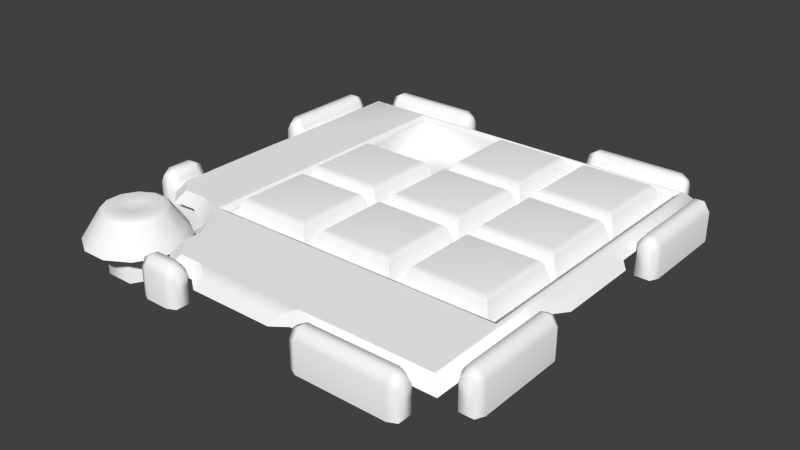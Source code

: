 # Source: Component_MysticSquare.blend  (saved by Blender 2.76.0; exported with 4.5.12 LTS)
import bpy
from mathutils import Matrix  # noqa: F401  (used for matrix-valued properties, if any)

bpy.ops.wm.read_factory_settings(use_empty=True)
scene = bpy.context.scene
scene.name = 'Scene'

# ---- collections
col_collection_1 = bpy.data.collections.new('Collection 1'); scene.collection.children.link(col_collection_1)

# ---- materials (node trees are filled in below, after node groups)
mat_component_keypad_mat = bpy.data.materials.new('Component_Keypad_mat')
mat_component_keypad_mat.alpha_threshold = 0.0
mat_component_keypad_mat.use_transparent_shadow = False
mat_component_keypad_mat.diffuse_color = (1.0, 1.0, 1.0, 1.0)
mat_component_keypad_mat.roughness = 0.5
mat_component_keypad_background_mat1 = bpy.data.materials.new('Component_Keypad_Background_mat1')
mat_component_keypad_background_mat1.alpha_threshold = 0.0
mat_component_keypad_background_mat1.use_transparent_shadow = False
mat_component_keypad_background_mat1.diffuse_color = (1.0, 1.0, 1.0, 1.0)
mat_component_keypad_background_mat1.specular_color = (0.5, 0.5, 0.5)
mat_component_keypad_background_mat1.roughness = 0.5
mat_component_puzzlebackground_mat = bpy.data.materials.new('Component_PuzzleBackground_mat')
mat_component_puzzlebackground_mat.alpha_threshold = 0.0
mat_component_puzzlebackground_mat.use_transparent_shadow = False
mat_component_puzzlebackground_mat.diffuse_color = (1.0, 1.0, 1.0, 1.0)
mat_component_puzzlebackground_mat.specular_color = (0.5, 0.5, 0.5)
mat_component_puzzlebackground_mat.roughness = 0.5

# ---- material node trees

# ---- world
world_world = bpy.data.worlds.new('World'); scene.world = world_world
world_world.color = (0.05088, 0.05088, 0.05088)
world_world.use_sun_shadow = False
world_world.sun_shadow_jitter_overblur = 0.0
world_world.cycles.sampling_method = 'MANUAL'
world_world.cycles.sample_map_resolution = 256

# ---- meshes
me_untitled_018 = bpy.data.meshes.new('Untitled.018')
me_untitled_018.from_pydata([(-82.89, 4.256, -3.915), (-38.9, 4.256, -3.915), (-82.89, 4.256, -46.42), (-38.9, 4.256, -46.42), (-76.49, 18.33, -8.991), (-78.61, 16.69, -6.868), (-45.3, 18.33, -8.991), (-43.18, 16.69, -6.868), (-45.3, 18.33, -40.18), (-43.18, 16.69, -42.3), (-76.49, 18.33, -40.18), (-78.61, 16.69, -42.3)], [], [(0, 1, 7, 5), (1, 3, 9, 7), (3, 2, 11, 9), (2, 0, 5, 11), (6, 8, 10, 4), (5, 4, 10, 11), (4, 5, 7, 6), (6, 7, 9, 8), (8, 9, 11, 10)])
me_untitled_018.polygons.foreach_set('use_smooth', [True] * 9)
_k = set([(0, 5), (1, 7), (2, 11), (3, 9), (4, 5), (5, 7), (5, 11), (6, 7), (7, 9), (8, 9), (9, 11), (10, 11)])
me_untitled_018.attributes.new('sharp_edge', 'BOOLEAN', 'EDGE').data.foreach_set('value', [ (min(e.vertices), max(e.vertices)) in _k for e in me_untitled_018.edges])
_uv = me_untitled_018.uv_layers.new(name='map1')
_uv.uv.foreach_set('vector', [0.0, 0.0, 1.0, 0.0, 0.8327, 0.1571, 0.1581, 0.1571, 1.0, 0.0, 1.0, 1.0, 0.8327, 0.8375, 0.8327, 0.1571, 1.0, 1.0, 0.0, 1.0, 0.1581, 0.8375, 0.8327, 0.8375, 0.0, 1.0, 0.0, 0.0, 0.1581, 0.1571, 0.1581, 0.8375, 0.7865, 0.2051, 0.7865, 0.7891, 0.2059, 0.7891, 0.2059, 0.2051, 0.1581, 0.1571, 0.2059, 0.2051, 0.2059, 0.7891, 0.1581, 0.8375, 0.2059, 0.2051, 0.1581, 0.1571, 0.8327, 0.1571, 0.7865, 0.2051, 0.7865, 0.2051, 0.8327, 0.1571, 0.8327, 0.8375, 0.7865, 0.7891, 0.7865, 0.7891, 0.8327, 0.8375, 0.1581, 0.8375, 0.2059, 0.7891])
me_untitled_018.materials.append(mat_component_keypad_mat)
me_untitled_018.use_remesh_preserve_volume = False
me_untitled_018.use_remesh_preserve_attributes = False
me_untitled_018.use_mirror_vertex_groups = False
me_untitled_018.update()
me_untitled_018.normals_split_custom_set([tuple(v) for v in zip(*[iter([0.0, 0.231, 0.9729, 0.0, 0.231, 0.9729, 0.0, 0.231, 0.9729, 0.0, 0.231, 0.9729, 0.9456, 0.3254, 1.116e-05, 0.9456, 0.3254, 1.116e-05, 0.9456, 0.3254, 1.116e-05, 0.9456, 0.3254, 1.116e-05, 1.173e-07, 0.3149, -0.9491, 1.173e-07, 0.3149, -0.9491, 1.173e-07, 0.3149, -0.9491, 1.173e-07, 0.3149, -0.9491, -0.9456, 0.3255, 1.12e-05, -0.9456, 0.3255, 1.12e-05, -0.9456, 0.3255, 1.12e-05, -0.9456, 0.3255, 1.12e-05, 0.06586, 0.9956, 0.06603, 0.06593, 0.9956, -0.06596, -0.06595, 0.9956, -0.06597, -0.06599, 0.9956, 0.06592, -0.611, 0.7916, 0.0, -0.06599, 0.9956, 0.06592, -0.06595, 0.9956, -0.06597, -0.611, 0.7916, 0.0, -0.06599, 0.9956, 0.06592, 0.0, 0.7918, 0.6108, 0.0, 0.7918, 0.6108, 0.06586, 0.9956, 0.06603, 0.06586, 0.9956, 0.06603, 0.6106, 0.7919, 0.0, 0.6106, 0.7919, 0.0, 0.06593, 0.9956, -0.06596, 0.06593, 0.9956, -0.06596, 0.0, 0.7918, -0.6108, 0.0, 0.7918, -0.6108, -0.06595, 0.9956, -0.06597])] * 3)])
me_untitled_017 = bpy.data.meshes.new('Untitled.017')
me_untitled_017.from_pydata([(-82.89, 4.256, -3.915), (-38.9, 4.256, -3.915), (-82.89, 4.256, -46.42), (-38.9, 4.256, -46.42), (-76.49, 18.33, -8.991), (-78.61, 16.69, -6.868), (-45.3, 18.33, -8.991), (-43.18, 16.69, -6.868), (-45.3, 18.33, -40.18), (-43.18, 16.69, -42.3), (-76.49, 18.33, -40.18), (-78.61, 16.69, -42.3)], [], [(0, 1, 7, 5), (1, 3, 9, 7), (3, 2, 11, 9), (2, 0, 5, 11), (6, 8, 10, 4), (5, 4, 10, 11), (4, 5, 7, 6), (6, 7, 9, 8), (8, 9, 11, 10)])
me_untitled_017.polygons.foreach_set('use_smooth', [True] * 9)
_k = set([(0, 5), (1, 7), (2, 11), (3, 9), (4, 5), (5, 7), (5, 11), (6, 7), (7, 9), (8, 9), (9, 11), (10, 11)])
me_untitled_017.attributes.new('sharp_edge', 'BOOLEAN', 'EDGE').data.foreach_set('value', [ (min(e.vertices), max(e.vertices)) in _k for e in me_untitled_017.edges])
_uv = me_untitled_017.uv_layers.new(name='map1')
_uv.uv.foreach_set('vector', [0.0, 0.0, 1.0, 0.0, 0.8327, 0.1571, 0.1581, 0.1571, 1.0, 0.0, 1.0, 1.0, 0.8327, 0.8375, 0.8327, 0.1571, 1.0, 1.0, 0.0, 1.0, 0.1581, 0.8375, 0.8327, 0.8375, 0.0, 1.0, 0.0, 0.0, 0.1581, 0.1571, 0.1581, 0.8375, 0.7865, 0.2051, 0.7865, 0.7891, 0.2059, 0.7891, 0.2059, 0.2051, 0.1581, 0.1571, 0.2059, 0.2051, 0.2059, 0.7891, 0.1581, 0.8375, 0.2059, 0.2051, 0.1581, 0.1571, 0.8327, 0.1571, 0.7865, 0.2051, 0.7865, 0.2051, 0.8327, 0.1571, 0.8327, 0.8375, 0.7865, 0.7891, 0.7865, 0.7891, 0.8327, 0.8375, 0.1581, 0.8375, 0.2059, 0.7891])
me_untitled_017.materials.append(mat_component_keypad_mat)
me_untitled_017.use_remesh_preserve_volume = False
me_untitled_017.use_remesh_preserve_attributes = False
me_untitled_017.use_mirror_vertex_groups = False
me_untitled_017.update()
me_untitled_017.normals_split_custom_set([tuple(v) for v in zip(*[iter([0.0, 0.231, 0.9729, 0.0, 0.231, 0.9729, 0.0, 0.231, 0.9729, 0.0, 0.231, 0.9729, 0.9456, 0.3254, 1.116e-05, 0.9456, 0.3254, 1.116e-05, 0.9456, 0.3254, 1.116e-05, 0.9456, 0.3254, 1.116e-05, 1.173e-07, 0.3149, -0.9491, 1.173e-07, 0.3149, -0.9491, 1.173e-07, 0.3149, -0.9491, 1.173e-07, 0.3149, -0.9491, -0.9456, 0.3255, 1.12e-05, -0.9456, 0.3255, 1.12e-05, -0.9456, 0.3255, 1.12e-05, -0.9456, 0.3255, 1.12e-05, 0.06586, 0.9956, 0.06603, 0.06593, 0.9956, -0.06596, -0.06595, 0.9956, -0.06597, -0.06599, 0.9956, 0.06592, -0.611, 0.7916, 0.0, -0.06599, 0.9956, 0.06592, -0.06595, 0.9956, -0.06597, -0.611, 0.7916, 0.0, -0.06599, 0.9956, 0.06592, 0.0, 0.7918, 0.6108, 0.0, 0.7918, 0.6108, 0.06586, 0.9956, 0.06603, 0.06586, 0.9956, 0.06603, 0.6106, 0.7919, 0.0, 0.6106, 0.7919, 0.0, 0.06593, 0.9956, -0.06596, 0.06593, 0.9956, -0.06596, 0.0, 0.7918, -0.6108, 0.0, 0.7918, -0.6108, -0.06595, 0.9956, -0.06597])] * 3)])
me_untitled_016 = bpy.data.meshes.new('Untitled.016')
me_untitled_016.from_pydata([(-82.89, 4.256, -3.915), (-38.9, 4.256, -3.915), (-82.89, 4.256, -46.42), (-38.9, 4.256, -46.42), (-76.49, 18.33, -8.991), (-78.61, 16.69, -6.868), (-45.3, 18.33, -8.991), (-43.18, 16.69, -6.868), (-45.3, 18.33, -40.18), (-43.18, 16.69, -42.3), (-76.49, 18.33, -40.18), (-78.61, 16.69, -42.3)], [], [(0, 1, 7, 5), (1, 3, 9, 7), (3, 2, 11, 9), (2, 0, 5, 11), (6, 8, 10, 4), (5, 4, 10, 11), (4, 5, 7, 6), (6, 7, 9, 8), (8, 9, 11, 10)])
me_untitled_016.polygons.foreach_set('use_smooth', [True] * 9)
_k = set([(0, 5), (1, 7), (2, 11), (3, 9), (4, 5), (5, 7), (5, 11), (6, 7), (7, 9), (8, 9), (9, 11), (10, 11)])
me_untitled_016.attributes.new('sharp_edge', 'BOOLEAN', 'EDGE').data.foreach_set('value', [ (min(e.vertices), max(e.vertices)) in _k for e in me_untitled_016.edges])
_uv = me_untitled_016.uv_layers.new(name='map1')
_uv.uv.foreach_set('vector', [0.0, 0.0, 1.0, 0.0, 0.8327, 0.1571, 0.1581, 0.1571, 1.0, 0.0, 1.0, 1.0, 0.8327, 0.8375, 0.8327, 0.1571, 1.0, 1.0, 0.0, 1.0, 0.1581, 0.8375, 0.8327, 0.8375, 0.0, 1.0, 0.0, 0.0, 0.1581, 0.1571, 0.1581, 0.8375, 0.7865, 0.2051, 0.7865, 0.7891, 0.2059, 0.7891, 0.2059, 0.2051, 0.1581, 0.1571, 0.2059, 0.2051, 0.2059, 0.7891, 0.1581, 0.8375, 0.2059, 0.2051, 0.1581, 0.1571, 0.8327, 0.1571, 0.7865, 0.2051, 0.7865, 0.2051, 0.8327, 0.1571, 0.8327, 0.8375, 0.7865, 0.7891, 0.7865, 0.7891, 0.8327, 0.8375, 0.1581, 0.8375, 0.2059, 0.7891])
me_untitled_016.materials.append(mat_component_keypad_mat)
me_untitled_016.use_remesh_preserve_volume = False
me_untitled_016.use_remesh_preserve_attributes = False
me_untitled_016.use_mirror_vertex_groups = False
me_untitled_016.update()
me_untitled_016.normals_split_custom_set([tuple(v) for v in zip(*[iter([0.0, 0.231, 0.9729, 0.0, 0.231, 0.9729, 0.0, 0.231, 0.9729, 0.0, 0.231, 0.9729, 0.9456, 0.3254, 1.116e-05, 0.9456, 0.3254, 1.116e-05, 0.9456, 0.3254, 1.116e-05, 0.9456, 0.3254, 1.116e-05, 1.173e-07, 0.3149, -0.9491, 1.173e-07, 0.3149, -0.9491, 1.173e-07, 0.3149, -0.9491, 1.173e-07, 0.3149, -0.9491, -0.9456, 0.3255, 1.12e-05, -0.9456, 0.3255, 1.12e-05, -0.9456, 0.3255, 1.12e-05, -0.9456, 0.3255, 1.12e-05, 0.06586, 0.9956, 0.06603, 0.06593, 0.9956, -0.06596, -0.06595, 0.9956, -0.06597, -0.06599, 0.9956, 0.06592, -0.611, 0.7916, 0.0, -0.06599, 0.9956, 0.06592, -0.06595, 0.9956, -0.06597, -0.611, 0.7916, 0.0, -0.06599, 0.9956, 0.06592, 0.0, 0.7918, 0.6108, 0.0, 0.7918, 0.6108, 0.06586, 0.9956, 0.06603, 0.06586, 0.9956, 0.06603, 0.6106, 0.7919, 0.0, 0.6106, 0.7919, 0.0, 0.06593, 0.9956, -0.06596, 0.06593, 0.9956, -0.06596, 0.0, 0.7918, -0.6108, 0.0, 0.7918, -0.6108, -0.06595, 0.9956, -0.06597])] * 3)])
me_untitled_015 = bpy.data.meshes.new('Untitled.015')
me_untitled_015.from_pydata([(-82.89, 4.256, -3.915), (-38.9, 4.256, -3.915), (-82.89, 4.256, -46.42), (-38.9, 4.256, -46.42), (-76.49, 18.33, -8.991), (-78.61, 16.69, -6.868), (-45.3, 18.33, -8.991), (-43.18, 16.69, -6.868), (-45.3, 18.33, -40.18), (-43.18, 16.69, -42.3), (-76.49, 18.33, -40.18), (-78.61, 16.69, -42.3)], [], [(0, 1, 7, 5), (1, 3, 9, 7), (3, 2, 11, 9), (2, 0, 5, 11), (6, 8, 10, 4), (5, 4, 10, 11), (4, 5, 7, 6), (6, 7, 9, 8), (8, 9, 11, 10)])
me_untitled_015.polygons.foreach_set('use_smooth', [True] * 9)
_k = set([(0, 5), (1, 7), (2, 11), (3, 9), (4, 5), (5, 7), (5, 11), (6, 7), (7, 9), (8, 9), (9, 11), (10, 11)])
me_untitled_015.attributes.new('sharp_edge', 'BOOLEAN', 'EDGE').data.foreach_set('value', [ (min(e.vertices), max(e.vertices)) in _k for e in me_untitled_015.edges])
_uv = me_untitled_015.uv_layers.new(name='map1')
_uv.uv.foreach_set('vector', [0.0, 0.0, 1.0, 0.0, 0.8327, 0.1571, 0.1581, 0.1571, 1.0, 0.0, 1.0, 1.0, 0.8327, 0.8375, 0.8327, 0.1571, 1.0, 1.0, 0.0, 1.0, 0.1581, 0.8375, 0.8327, 0.8375, 0.0, 1.0, 0.0, 0.0, 0.1581, 0.1571, 0.1581, 0.8375, 0.7865, 0.2051, 0.7865, 0.7891, 0.2059, 0.7891, 0.2059, 0.2051, 0.1581, 0.1571, 0.2059, 0.2051, 0.2059, 0.7891, 0.1581, 0.8375, 0.2059, 0.2051, 0.1581, 0.1571, 0.8327, 0.1571, 0.7865, 0.2051, 0.7865, 0.2051, 0.8327, 0.1571, 0.8327, 0.8375, 0.7865, 0.7891, 0.7865, 0.7891, 0.8327, 0.8375, 0.1581, 0.8375, 0.2059, 0.7891])
me_untitled_015.materials.append(mat_component_keypad_mat)
me_untitled_015.use_remesh_preserve_volume = False
me_untitled_015.use_remesh_preserve_attributes = False
me_untitled_015.use_mirror_vertex_groups = False
me_untitled_015.update()
me_untitled_015.normals_split_custom_set([tuple(v) for v in zip(*[iter([0.0, 0.231, 0.9729, 0.0, 0.231, 0.9729, 0.0, 0.231, 0.9729, 0.0, 0.231, 0.9729, 0.9456, 0.3254, 1.116e-05, 0.9456, 0.3254, 1.116e-05, 0.9456, 0.3254, 1.116e-05, 0.9456, 0.3254, 1.116e-05, 1.173e-07, 0.3149, -0.9491, 1.173e-07, 0.3149, -0.9491, 1.173e-07, 0.3149, -0.9491, 1.173e-07, 0.3149, -0.9491, -0.9456, 0.3255, 1.12e-05, -0.9456, 0.3255, 1.12e-05, -0.9456, 0.3255, 1.12e-05, -0.9456, 0.3255, 1.12e-05, 0.06586, 0.9956, 0.06603, 0.06593, 0.9956, -0.06596, -0.06595, 0.9956, -0.06597, -0.06599, 0.9956, 0.06592, -0.611, 0.7916, 0.0, -0.06599, 0.9956, 0.06592, -0.06595, 0.9956, -0.06597, -0.611, 0.7916, 0.0, -0.06599, 0.9956, 0.06592, 0.0, 0.7918, 0.6108, 0.0, 0.7918, 0.6108, 0.06586, 0.9956, 0.06603, 0.06586, 0.9956, 0.06603, 0.6106, 0.7919, 0.0, 0.6106, 0.7919, 0.0, 0.06593, 0.9956, -0.06596, 0.06593, 0.9956, -0.06596, 0.0, 0.7918, -0.6108, 0.0, 0.7918, -0.6108, -0.06595, 0.9956, -0.06597])] * 3)])
me_untitled_014 = bpy.data.meshes.new('Untitled.014')
me_untitled_014.from_pydata([(-82.89, 4.256, -3.915), (-38.9, 4.256, -3.915), (-82.89, 4.256, -46.42), (-38.9, 4.256, -46.42), (-76.49, 18.33, -8.991), (-78.61, 16.69, -6.868), (-45.3, 18.33, -8.991), (-43.18, 16.69, -6.868), (-45.3, 18.33, -40.18), (-43.18, 16.69, -42.3), (-76.49, 18.33, -40.18), (-78.61, 16.69, -42.3)], [], [(0, 1, 7, 5), (1, 3, 9, 7), (3, 2, 11, 9), (2, 0, 5, 11), (6, 8, 10, 4), (5, 4, 10, 11), (4, 5, 7, 6), (6, 7, 9, 8), (8, 9, 11, 10)])
me_untitled_014.polygons.foreach_set('use_smooth', [True] * 9)
_k = set([(0, 5), (1, 7), (2, 11), (3, 9), (4, 5), (5, 7), (5, 11), (6, 7), (7, 9), (8, 9), (9, 11), (10, 11)])
me_untitled_014.attributes.new('sharp_edge', 'BOOLEAN', 'EDGE').data.foreach_set('value', [ (min(e.vertices), max(e.vertices)) in _k for e in me_untitled_014.edges])
_uv = me_untitled_014.uv_layers.new(name='map1')
_uv.uv.foreach_set('vector', [0.0, 0.0, 1.0, 0.0, 0.8327, 0.1571, 0.1581, 0.1571, 1.0, 0.0, 1.0, 1.0, 0.8327, 0.8375, 0.8327, 0.1571, 1.0, 1.0, 0.0, 1.0, 0.1581, 0.8375, 0.8327, 0.8375, 0.0, 1.0, 0.0, 0.0, 0.1581, 0.1571, 0.1581, 0.8375, 0.7865, 0.2051, 0.7865, 0.7891, 0.2059, 0.7891, 0.2059, 0.2051, 0.1581, 0.1571, 0.2059, 0.2051, 0.2059, 0.7891, 0.1581, 0.8375, 0.2059, 0.2051, 0.1581, 0.1571, 0.8327, 0.1571, 0.7865, 0.2051, 0.7865, 0.2051, 0.8327, 0.1571, 0.8327, 0.8375, 0.7865, 0.7891, 0.7865, 0.7891, 0.8327, 0.8375, 0.1581, 0.8375, 0.2059, 0.7891])
me_untitled_014.materials.append(mat_component_keypad_mat)
me_untitled_014.use_remesh_preserve_volume = False
me_untitled_014.use_remesh_preserve_attributes = False
me_untitled_014.use_mirror_vertex_groups = False
me_untitled_014.update()
me_untitled_014.normals_split_custom_set([tuple(v) for v in zip(*[iter([0.0, 0.231, 0.9729, 0.0, 0.231, 0.9729, 0.0, 0.231, 0.9729, 0.0, 0.231, 0.9729, 0.9456, 0.3254, 1.116e-05, 0.9456, 0.3254, 1.116e-05, 0.9456, 0.3254, 1.116e-05, 0.9456, 0.3254, 1.116e-05, 1.173e-07, 0.3149, -0.9491, 1.173e-07, 0.3149, -0.9491, 1.173e-07, 0.3149, -0.9491, 1.173e-07, 0.3149, -0.9491, -0.9456, 0.3255, 1.12e-05, -0.9456, 0.3255, 1.12e-05, -0.9456, 0.3255, 1.12e-05, -0.9456, 0.3255, 1.12e-05, 0.06586, 0.9956, 0.06603, 0.06593, 0.9956, -0.06596, -0.06595, 0.9956, -0.06597, -0.06599, 0.9956, 0.06592, -0.611, 0.7916, 0.0, -0.06599, 0.9956, 0.06592, -0.06595, 0.9956, -0.06597, -0.611, 0.7916, 0.0, -0.06599, 0.9956, 0.06592, 0.0, 0.7918, 0.6108, 0.0, 0.7918, 0.6108, 0.06586, 0.9956, 0.06603, 0.06586, 0.9956, 0.06603, 0.6106, 0.7919, 0.0, 0.6106, 0.7919, 0.0, 0.06593, 0.9956, -0.06596, 0.06593, 0.9956, -0.06596, 0.0, 0.7918, -0.6108, 0.0, 0.7918, -0.6108, -0.06595, 0.9956, -0.06597])] * 3)])
me_untitled_013 = bpy.data.meshes.new('Untitled.013')
me_untitled_013.from_pydata([(-82.89, 4.256, -3.915), (-38.9, 4.256, -3.915), (-82.89, 4.256, -46.42), (-38.9, 4.256, -46.42), (-76.49, 18.33, -8.991), (-78.61, 16.69, -6.868), (-45.3, 18.33, -8.991), (-43.18, 16.69, -6.868), (-45.3, 18.33, -40.18), (-43.18, 16.69, -42.3), (-76.49, 18.33, -40.18), (-78.61, 16.69, -42.3)], [], [(0, 1, 7, 5), (1, 3, 9, 7), (3, 2, 11, 9), (2, 0, 5, 11), (6, 8, 10, 4), (5, 4, 10, 11), (4, 5, 7, 6), (6, 7, 9, 8), (8, 9, 11, 10)])
me_untitled_013.polygons.foreach_set('use_smooth', [True] * 9)
_k = set([(0, 5), (1, 7), (2, 11), (3, 9), (4, 5), (5, 7), (5, 11), (6, 7), (7, 9), (8, 9), (9, 11), (10, 11)])
me_untitled_013.attributes.new('sharp_edge', 'BOOLEAN', 'EDGE').data.foreach_set('value', [ (min(e.vertices), max(e.vertices)) in _k for e in me_untitled_013.edges])
_uv = me_untitled_013.uv_layers.new(name='map1')
_uv.uv.foreach_set('vector', [0.0, 0.0, 1.0, 0.0, 0.8327, 0.1571, 0.1581, 0.1571, 1.0, 0.0, 1.0, 1.0, 0.8327, 0.8375, 0.8327, 0.1571, 1.0, 1.0, 0.0, 1.0, 0.1581, 0.8375, 0.8327, 0.8375, 0.0, 1.0, 0.0, 0.0, 0.1581, 0.1571, 0.1581, 0.8375, 0.7865, 0.2051, 0.7865, 0.7891, 0.2059, 0.7891, 0.2059, 0.2051, 0.1581, 0.1571, 0.2059, 0.2051, 0.2059, 0.7891, 0.1581, 0.8375, 0.2059, 0.2051, 0.1581, 0.1571, 0.8327, 0.1571, 0.7865, 0.2051, 0.7865, 0.2051, 0.8327, 0.1571, 0.8327, 0.8375, 0.7865, 0.7891, 0.7865, 0.7891, 0.8327, 0.8375, 0.1581, 0.8375, 0.2059, 0.7891])
me_untitled_013.materials.append(mat_component_keypad_mat)
me_untitled_013.use_remesh_preserve_volume = False
me_untitled_013.use_remesh_preserve_attributes = False
me_untitled_013.use_mirror_vertex_groups = False
me_untitled_013.update()
me_untitled_013.normals_split_custom_set([tuple(v) for v in zip(*[iter([0.0, 0.231, 0.9729, 0.0, 0.231, 0.9729, 0.0, 0.231, 0.9729, 0.0, 0.231, 0.9729, 0.9456, 0.3254, 1.116e-05, 0.9456, 0.3254, 1.116e-05, 0.9456, 0.3254, 1.116e-05, 0.9456, 0.3254, 1.116e-05, 1.173e-07, 0.3149, -0.9491, 1.173e-07, 0.3149, -0.9491, 1.173e-07, 0.3149, -0.9491, 1.173e-07, 0.3149, -0.9491, -0.9456, 0.3255, 1.12e-05, -0.9456, 0.3255, 1.12e-05, -0.9456, 0.3255, 1.12e-05, -0.9456, 0.3255, 1.12e-05, 0.06586, 0.9956, 0.06603, 0.06593, 0.9956, -0.06596, -0.06595, 0.9956, -0.06597, -0.06599, 0.9956, 0.06592, -0.611, 0.7916, 0.0, -0.06599, 0.9956, 0.06592, -0.06595, 0.9956, -0.06597, -0.611, 0.7916, 0.0, -0.06599, 0.9956, 0.06592, 0.0, 0.7918, 0.6108, 0.0, 0.7918, 0.6108, 0.06586, 0.9956, 0.06603, 0.06586, 0.9956, 0.06603, 0.6106, 0.7919, 0.0, 0.6106, 0.7919, 0.0, 0.06593, 0.9956, -0.06596, 0.06593, 0.9956, -0.06596, 0.0, 0.7918, -0.6108, 0.0, 0.7918, -0.6108, -0.06595, 0.9956, -0.06597])] * 3)])
me_untitled_012 = bpy.data.meshes.new('Untitled.012')
me_untitled_012.from_pydata([(-82.89, 4.256, -3.915), (-38.9, 4.256, -3.915), (-82.89, 4.256, -46.42), (-38.9, 4.256, -46.42), (-76.49, 18.33, -8.991), (-78.61, 16.69, -6.868), (-45.3, 18.33, -8.991), (-43.18, 16.69, -6.868), (-45.3, 18.33, -40.18), (-43.18, 16.69, -42.3), (-76.49, 18.33, -40.18), (-78.61, 16.69, -42.3)], [], [(0, 1, 7, 5), (1, 3, 9, 7), (3, 2, 11, 9), (2, 0, 5, 11), (6, 8, 10, 4), (5, 4, 10, 11), (4, 5, 7, 6), (6, 7, 9, 8), (8, 9, 11, 10)])
me_untitled_012.polygons.foreach_set('use_smooth', [True] * 9)
_k = set([(0, 5), (1, 7), (2, 11), (3, 9), (4, 5), (5, 7), (5, 11), (6, 7), (7, 9), (8, 9), (9, 11), (10, 11)])
me_untitled_012.attributes.new('sharp_edge', 'BOOLEAN', 'EDGE').data.foreach_set('value', [ (min(e.vertices), max(e.vertices)) in _k for e in me_untitled_012.edges])
_uv = me_untitled_012.uv_layers.new(name='map1')
_uv.uv.foreach_set('vector', [0.0, 0.0, 1.0, 0.0, 0.8327, 0.1571, 0.1581, 0.1571, 1.0, 0.0, 1.0, 1.0, 0.8327, 0.8375, 0.8327, 0.1571, 1.0, 1.0, 0.0, 1.0, 0.1581, 0.8375, 0.8327, 0.8375, 0.0, 1.0, 0.0, 0.0, 0.1581, 0.1571, 0.1581, 0.8375, 0.7865, 0.2051, 0.7865, 0.7891, 0.2059, 0.7891, 0.2059, 0.2051, 0.1581, 0.1571, 0.2059, 0.2051, 0.2059, 0.7891, 0.1581, 0.8375, 0.2059, 0.2051, 0.1581, 0.1571, 0.8327, 0.1571, 0.7865, 0.2051, 0.7865, 0.2051, 0.8327, 0.1571, 0.8327, 0.8375, 0.7865, 0.7891, 0.7865, 0.7891, 0.8327, 0.8375, 0.1581, 0.8375, 0.2059, 0.7891])
me_untitled_012.materials.append(mat_component_keypad_mat)
me_untitled_012.use_remesh_preserve_volume = False
me_untitled_012.use_remesh_preserve_attributes = False
me_untitled_012.use_mirror_vertex_groups = False
me_untitled_012.update()
me_untitled_012.normals_split_custom_set([tuple(v) for v in zip(*[iter([0.0, 0.231, 0.9729, 0.0, 0.231, 0.9729, 0.0, 0.231, 0.9729, 0.0, 0.231, 0.9729, 0.9456, 0.3254, 1.116e-05, 0.9456, 0.3254, 1.116e-05, 0.9456, 0.3254, 1.116e-05, 0.9456, 0.3254, 1.116e-05, 1.173e-07, 0.3149, -0.9491, 1.173e-07, 0.3149, -0.9491, 1.173e-07, 0.3149, -0.9491, 1.173e-07, 0.3149, -0.9491, -0.9456, 0.3255, 1.12e-05, -0.9456, 0.3255, 1.12e-05, -0.9456, 0.3255, 1.12e-05, -0.9456, 0.3255, 1.12e-05, 0.06586, 0.9956, 0.06603, 0.06593, 0.9956, -0.06596, -0.06595, 0.9956, -0.06597, -0.06599, 0.9956, 0.06592, -0.611, 0.7916, 0.0, -0.06599, 0.9956, 0.06592, -0.06595, 0.9956, -0.06597, -0.611, 0.7916, 0.0, -0.06599, 0.9956, 0.06592, 0.0, 0.7918, 0.6108, 0.0, 0.7918, 0.6108, 0.06586, 0.9956, 0.06603, 0.06586, 0.9956, 0.06603, 0.6106, 0.7919, 0.0, 0.6106, 0.7919, 0.0, 0.06593, 0.9956, -0.06596, 0.06593, 0.9956, -0.06596, 0.0, 0.7918, -0.6108, 0.0, 0.7918, -0.6108, -0.06595, 0.9956, -0.06597])] * 3)])
me_untitled_001 = bpy.data.meshes.new('Untitled.001')
me_untitled_001.from_pydata([(-85.61, 13.53, -47.56), (47.38, 13.43, -47.67), (47.38, 13.53, 80.69), (-85.61, 13.53, 80.69), (-85.61, 0.003561, -47.56), (47.38, -0.09886, -47.67), (-85.61, 0.002607, 80.69), (47.38, 0.003561, 80.69), (50.81, 14.98, -50.36), (-88.12, 15.08, -50.24), (-88.12, 15.08, 83.77), (50.81, 15.08, 83.77)], [], [(8, 9, 0, 1), (9, 10, 3, 0), (10, 11, 2, 3), (11, 8, 1, 2), (1, 0, 4, 5), (0, 3, 6, 4), (3, 2, 7, 6), (2, 1, 5, 7), (5, 4, 6, 7)])
me_untitled_001.polygons.foreach_set('use_smooth', [True] * 9)
_k = set([(0, 1), (0, 3), (0, 4), (0, 9), (1, 2), (1, 5), (1, 8), (2, 3), (2, 7), (2, 11), (3, 6), (3, 10), (4, 5), (4, 6), (5, 7), (6, 7)])
me_untitled_001.attributes.new('sharp_edge', 'BOOLEAN', 'EDGE').data.foreach_set('value', [ (min(e.vertices), max(e.vertices)) in _k for e in me_untitled_001.edges])
_uv = me_untitled_001.uv_layers.new(name='map1')
_uv.uv.foreach_set('vector', [0.9616, 0.9616, 0.03844, 0.9608, 0.164, 0.8336, 0.8298, 0.8342, 0.03844, 0.9608, 0.03844, 0.03844, 0.164, 0.1685, 0.164, 0.8336, 0.03844, 0.03844, 0.9616, 0.03844, 0.8298, 0.1685, 0.164, 0.1685, 0.9616, 0.03844, 0.9616, 0.9616, 0.8298, 0.8342, 0.8298, 0.1685, 0.8298, 0.8342, 0.164, 0.8336, 0.2873, 0.7105, 0.7065, 0.7109, 0.164, 0.8336, 0.164, 0.1685, 0.2873, 0.2918, 0.2873, 0.7105, 0.164, 0.1685, 0.8298, 0.1685, 0.7065, 0.2918, 0.2873, 0.2918, 0.8298, 0.1685, 0.8298, 0.8342, 0.7065, 0.7109, 0.7065, 0.2918, 0.7065, 0.7109, 0.2873, 0.7105, 0.2873, 0.2918, 0.7065, 0.2918])
me_untitled_001.materials.append(mat_component_keypad_background_mat1)
me_untitled_001.use_remesh_preserve_volume = False
me_untitled_001.use_remesh_preserve_attributes = False
me_untitled_001.use_mirror_vertex_groups = False
me_untitled_001.update()
me_untitled_001.normals_split_custom_set([tuple(v) for v in zip(*[iter([0.001076, 0.8665, 0.4991, 0.001076, 0.8665, 0.4991, 0.001038, 0.2426, 0.9701, 0.000969, 0.2557, 0.9668, 0.5249, 0.8512, 3.088e-06, 0.5249, 0.8512, 3.088e-06, 0.9714, 0.2377, 2.778e-05, 0.9727, 0.2321, -1.55e-05, -3.129e-06, 0.8936, -0.4488, -3.129e-06, 0.8936, -0.4488, 4.33e-05, 0.2854, -0.9584, 8.911e-06, 0.2706, -0.9627, -0.4109, 0.9117, -0.0007178, -0.4109, 0.9117, -0.0007178, -0.9547, 0.2977, -0.0002047, -0.9524, 0.305, -0.0002917, 0.0008491, 0.0, 1.0, 0.0008491, 0.0, 1.0, 0.0008491, 0.0, 1.0, 0.0008491, 0.0, 1.0, 1.0, 0.0, 0.0, 1.0, 0.0, 0.0, 1.0, 0.0, 0.0, 1.0, 0.0, 0.0, 2.408e-08, 0.0, -1.0, 2.408e-08, 0.0, -1.0, 2.408e-08, 0.0, -1.0, 2.408e-08, 0.0, -1.0, -1.0, 0.0, -5.944e-06, -1.0, 0.0, -5.944e-06, -1.0, 0.0, -5.944e-06, -1.0, 0.0, -5.944e-06, 0.0003813, 1.0, -0.0003954, 0.0003813, 1.0, -0.0003954, 0.0003813, 1.0, -0.0003954, 0.0003813, 1.0, -0.0003954])] * 3)])
me_untitled_004 = bpy.data.meshes.new('Untitled.004')
me_untitled_004.from_pydata([(-37.29, -1.601e-14, -98.23), (-37.29, -1.711e-14, -91.27), (-85.18, 0.0, -98.23), (-85.18, 0.0, -91.71), (-37.29, 11.93, -98.23), (-37.29, 11.93, -91.71), (-85.18, 11.93, -91.71), (-85.18, 11.93, -98.23), (-37.29, 15.49, -93.66), (-37.29, 15.49, -96.29), (-85.18, 15.49, -96.29), (-85.18, 15.49, -93.66), (-85.18, 0.0, -94.97), (-37.29, -1.601e-14, -94.97), (-41.05, -1.256e-14, -100.0), (-41.05, 13.56, -100.0), (-41.05, 17.61, -97.05), (-41.05, 17.61, -93.05), (-41.05, 13.56, -90.1), (-41.05, -1.256e-14, -90.1), (-81.41, -3.456e-15, -100.0), (-81.41, 13.56, -100.0), (-81.41, 17.61, -97.05), (-81.41, 17.61, -93.05), (-81.41, 13.56, -90.1), (-81.41, -3.456e-15, -90.1), (69.86, 18.97, -71.16), (72.51, 18.97, -71.16), (74.81, 18.97, -72.49), (76.13, 18.97, -74.78), (76.13, 18.97, -77.43), (74.81, 18.97, -79.72), (72.51, 18.97, -81.05), (69.86, 18.97, -81.05), (67.57, 18.97, -79.73), (66.24, 18.97, -77.43), (66.25, 18.97, -74.78), (67.57, 18.97, -72.49), (65.3, 5.699, -54.14), (77.07, 5.699, -54.14), (87.27, 5.699, -60.03), (93.16, 5.699, -70.22), (93.15, 5.699, -81.99), (87.27, 5.699, -92.19), (77.07, 5.699, -98.07), (65.3, 5.699, -98.07), (55.11, 5.699, -92.19), (49.22, 5.699, -81.99), (49.22, 5.699, -70.22), (55.11, 5.699, -60.03), (68.12, 19.97, -64.66), (67.53, 18.98, -62.47), (74.26, 19.97, -64.67), (74.84, 18.98, -62.47), (79.56, 19.97, -67.73), (81.18, 18.98, -66.12), (82.63, 19.97, -73.04), (84.83, 18.98, -72.45), (82.63, 19.97, -79.17), (84.83, 18.98, -79.76), (79.57, 19.97, -84.48), (81.17, 18.98, -86.09), (74.25, 19.97, -87.55), (74.84, 18.98, -89.75), (68.12, 19.97, -87.55), (67.53, 18.98, -89.75), (62.82, 19.97, -84.48), (61.2, 18.98, -86.09), (59.75, 19.97, -79.17), (57.55, 18.98, -79.76), (59.75, 19.97, -73.04), (57.55, 18.98, -72.45), (62.81, 19.97, -67.73), (61.2, 18.98, -66.12), (71.19, 18.97, -76.11), (-94.1, 9.539, 90.1), (86.1, 9.539, 90.1), (-94.1, 9.539, -90.1), (-89.44, 14.5, 85.44), (81.44, 14.5, 85.44), (-89.44, 14.5, -85.44), (81.44, 14.63, -25.63), (81.44, 14.5, 25.63), (-88.12, 15.08, -50.24), (-88.12, 15.08, 83.77), (50.81, 15.08, 83.77), (-29.63, 14.5, 85.44), (21.63, 14.5, 85.44), (21.63, 9.539, 90.1), (-29.63, 9.539, 90.1), (-89.44, 14.5, -25.63), (-89.44, 14.5, 25.63), (-94.1, 9.539, 25.63), (-94.1, 9.539, -25.63), (-29.63, 9.539, -90.1), (21.63, 9.556, -90.1), (-29.63, 14.5, -85.44), (21.63, 14.63, -85.44), (86.1, 9.539, -25.63), (86.1, 9.539, 25.63), (-23.37, 12.22, 89.84), (-23.37, 9.539, 94.73), (15.37, 12.22, 89.84), (15.37, 9.539, 94.73), (85.84, 12.22, 19.37), (90.73, 9.539, 19.37), (85.84, 12.22, -19.37), (90.73, 9.539, -19.37), (-93.84, 12.22, -19.37), (-98.73, 9.539, -19.37), (-93.84, 12.22, 19.37), (-98.73, 9.539, 19.37), (15.37, 12.22, -89.84), (15.37, 9.539, -94.73), (-23.37, 12.22, -89.84), (-23.37, 9.539, -94.73), (50.81, 14.98, -50.36), (40.36, 14.59, -69.36), (63.22, 14.59, -46.65), (48.47, 14.59, -54.5), (43.76, 9.522, -72.97), (66.62, 9.522, -50.32), (51.8, 9.523, -58.21), (74.46, 14.59, -47.23), (82.11, 14.61, -39.61), (78.06, 9.532, -50.89), (86.1, 9.539, -43.25), (32.44, 14.61, -85.44), (40.42, 14.59, -77.4), (35.78, 9.534, -90.04), (43.79, 9.522, -81.97), (77.77, -9.361, -87.51), (64.61, -9.361, -87.51), (58.03, -9.361, -76.11), (64.61, -9.361, -45.9), (77.77, -9.361, -64.71), (84.35, -9.361, -76.11), (77.77, 9.672, -87.51), (64.61, 9.672, -87.51), (58.03, 9.672, -76.11), (64.61, 9.672, -64.71), (77.77, 9.672, -64.71), (84.35, 9.672, -76.11), (57.17, 0.3266, -23.16), (79.75, 0.3266, -17.74), (57.17, 5.713, -23.16), (79.75, 5.713, -17.74), (57.17, 5.713, -80.21), (79.75, 5.713, -80.21), (57.17, 0.3266, -80.21), (79.75, 0.3266, -80.21), (40.23, -1.601e-14, -98.23), (40.23, -1.711e-14, -91.27), (21.95, 0.0, -98.23), (21.95, 0.0, -91.71), (40.23, 11.93, -98.23), (40.23, 11.93, -91.71), (21.95, 11.93, -91.71), (21.95, 11.93, -98.23), (40.23, 15.49, -93.66), (40.23, 15.49, -96.29), (21.95, 15.49, -96.29), (21.95, 15.49, -93.66), (21.95, 0.0, -94.97), (40.23, -1.601e-14, -94.97), (36.47, -1.256e-14, -100.0), (36.47, 13.56, -100.0), (36.47, 17.61, -97.05), (36.47, 17.61, -93.05), (36.47, 13.56, -90.1), (36.47, -1.256e-14, -90.1), (25.72, -3.456e-15, -100.0), (25.72, 13.56, -100.0), (25.72, 17.61, -97.05), (25.72, 17.61, -93.05), (25.72, 13.56, -90.1), (25.72, -3.456e-15, -90.1), (94.23, -1.601e-14, -44.23), (87.27, -1.711e-14, -44.23), (94.23, 0.0, -25.95), (87.71, 0.0, -25.95), (94.23, 11.93, -44.23), (87.71, 11.93, -44.23), (87.71, 11.93, -25.95), (94.23, 11.93, -25.95), (89.66, 15.49, -44.23), (92.29, 15.49, -44.23), (92.29, 15.49, -25.95), (89.66, 15.49, -25.95), (90.97, 0.0, -25.95), (90.97, -1.601e-14, -44.23), (96.0, -1.256e-14, -40.47), (96.0, 13.56, -40.47), (93.05, 17.61, -40.47), (89.05, 17.61, -40.47), (86.1, 13.56, -40.47), (86.1, -1.256e-14, -40.47), (96.0, -3.456e-15, -29.72), (96.0, 13.56, -29.72), (93.05, 17.61, -29.72), (89.05, 17.61, -29.72), (86.1, 13.56, -29.72), (86.1, -3.456e-15, -29.72), (-102.2, -1.601e-14, 33.29), (-95.27, -1.711e-14, 33.29), (-102.2, 0.0, 81.18), (-95.71, 0.0, 81.18), (-102.2, 11.93, 33.29), (-95.71, 11.93, 33.29), (-95.71, 11.93, 81.18), (-102.2, 11.93, 81.18), (-97.66, 15.49, 33.29), (-100.3, 15.49, 33.29), (-100.3, 15.49, 81.18), (-97.66, 15.49, 81.18), (-98.97, 0.0, 81.18), (-98.97, -1.601e-14, 33.29), (-104.0, -1.256e-14, 37.05), (-104.0, 13.56, 37.05), (-101.0, 17.61, 37.05), (-97.05, 17.61, 37.05), (-94.1, 13.56, 37.05), (-94.1, -1.256e-14, 37.05), (-104.0, -3.456e-15, 77.41), (-104.0, 13.56, 77.41), (-101.0, 17.61, 77.41), (-97.05, 17.61, 77.41), (-94.1, 13.56, 77.41), (-94.1, -3.456e-15, 77.41), (-102.2, -1.601e-14, -33.29), (-95.27, -1.711e-14, -33.29), (-102.2, 0.0, -81.18), (-95.71, 0.0, -81.18), (-102.2, 11.93, -33.29), (-95.71, 11.93, -33.29), (-95.71, 11.93, -81.18), (-102.2, 11.93, -81.18), (-97.66, 15.49, -33.29), (-100.3, 15.49, -33.29), (-100.3, 15.49, -81.18), (-97.66, 15.49, -81.18), (-98.97, 0.0, -81.18), (-98.97, -1.601e-14, -33.29), (-104.0, -1.256e-14, -37.05), (-104.0, 13.56, -37.05), (-101.0, 17.61, -37.05), (-97.05, 17.61, -37.05), (-94.1, 13.56, -37.05), (-94.1, -1.256e-14, -37.05), (-104.0, -3.456e-15, -77.41), (-104.0, 13.56, -77.41), (-101.0, 17.61, -77.41), (-97.05, 17.61, -77.41), (-94.1, 13.56, -77.41), (-94.1, -3.456e-15, -77.41), (-37.29, -1.601e-14, 98.23), (-37.29, -1.711e-14, 91.27), (-85.18, 0.0, 98.23), (-85.18, 0.0, 91.71), (-37.29, 11.93, 98.23), (-37.29, 11.93, 91.71), (-85.18, 11.93, 91.71), (-85.18, 11.93, 98.23), (-37.29, 15.49, 93.66), (-37.29, 15.49, 96.29), (-85.18, 15.49, 96.29), (-85.18, 15.49, 93.66), (-85.18, 0.0, 94.97), (-37.29, -1.601e-14, 94.97), (-41.05, -1.256e-14, 100.0), (-41.05, 13.56, 100.0), (-41.05, 17.61, 97.05), (-41.05, 17.61, 93.05), (-41.05, 13.56, 90.1), (-41.05, -1.256e-14, 90.1), (-81.41, -3.456e-15, 100.0), (-81.41, 13.56, 100.0), (-81.41, 17.61, 97.05), (-81.41, 17.61, 93.05), (-81.41, 13.56, 90.1), (-81.41, -3.456e-15, 90.1), (29.29, -1.601e-14, 98.23), (29.29, -1.711e-14, 91.27), (77.18, 0.0, 98.23), (77.18, 0.0, 91.71), (29.29, 11.93, 98.23), (29.29, 11.93, 91.71), (77.18, 11.93, 91.71), (77.18, 11.93, 98.23), (29.29, 15.49, 93.66), (29.29, 15.49, 96.29), (77.18, 15.49, 96.29), (77.18, 15.49, 93.66), (77.18, 0.0, 94.97), (29.29, -1.601e-14, 94.97), (33.05, -1.256e-14, 100.0), (33.05, 13.56, 100.0), (33.05, 17.61, 97.05), (33.05, 17.61, 93.05), (33.05, 13.56, 90.1), (33.05, -1.256e-14, 90.1), (73.41, -3.456e-15, 100.0), (73.41, 13.56, 100.0), (73.41, 17.61, 97.05), (73.41, 17.61, 93.05), (73.41, 13.56, 90.1), (73.41, -3.456e-15, 90.1), (94.23, -1.601e-14, 33.29), (87.27, -1.711e-14, 33.29), (94.23, 0.0, 81.18), (87.71, 0.0, 81.18), (94.23, 11.93, 33.29), (87.71, 11.93, 33.29), (87.71, 11.93, 81.18), (94.23, 11.93, 81.18), (89.66, 15.49, 33.29), (92.29, 15.49, 33.29), (92.29, 15.49, 81.18), (89.66, 15.49, 81.18), (90.97, 0.0, 81.18), (90.97, -1.601e-14, 33.29), (96.0, -1.256e-14, 37.05), (96.0, 13.56, 37.05), (93.05, 17.61, 37.05), (89.05, 17.61, 37.05), (86.1, 13.56, 37.05), (86.1, -1.256e-14, 37.05), (96.0, -3.456e-15, 77.41), (96.0, 13.56, 77.41), (93.05, 17.61, 77.41), (89.05, 17.61, 77.41), (86.1, 13.56, 77.41), (86.1, -3.456e-15, 77.41)], [], [(18, 5, 8, 17), (13, 9, 8), (19, 1, 5, 18), (6, 11, 12, 3), (0, 14, 15, 4), (4, 15, 16, 9), (16, 17, 8, 9), (12, 10, 7, 2), (10, 12, 11), (13, 8, 5, 1), (9, 13, 0, 4), (21, 15, 14, 20), (22, 16, 15, 21), (23, 17, 16, 22), (24, 18, 17, 23), (25, 19, 18, 24), (20, 2, 7, 21), (22, 21, 7, 10), (10, 11, 23, 22), (6, 24, 23, 11), (3, 25, 24, 6), (38, 39, 53, 51), (39, 40, 55, 53), (40, 41, 57, 55), (41, 42, 59, 57), (42, 43, 61, 59), (43, 44, 63, 61), (44, 45, 65, 63), (45, 46, 67, 65), (46, 47, 69, 67), (47, 48, 71, 69), (48, 49, 73, 71), (49, 38, 51, 73), (51, 50, 72, 73), (50, 51, 53, 52), (52, 53, 55, 54), (54, 55, 57, 56), (56, 57, 59, 58), (58, 59, 61, 60), (60, 61, 63, 62), (62, 63, 65, 64), (64, 65, 67, 66), (66, 67, 69, 68), (68, 69, 71, 70), (70, 71, 73, 72), (50, 52, 27, 26), (52, 54, 28, 27), (54, 56, 29, 28), (56, 58, 30, 29), (58, 60, 31, 30), (60, 62, 32, 31), (62, 64, 33, 32), (64, 66, 34, 33), (66, 68, 35, 34), (68, 70, 36, 35), (70, 72, 37, 36), (72, 50, 26, 37), (34, 74, 33), (27, 28, 74), (74, 28, 29), (74, 29, 30), (74, 30, 31), (74, 31, 32), (74, 32, 33), (35, 74, 34), (36, 74, 35), (37, 74, 36), (26, 74, 37), (27, 74, 26), (89, 86, 78, 75), (105, 107, 106, 104), (109, 111, 110, 108), (113, 115, 114, 112), (78, 91, 92, 75), (79, 87, 88, 76), (89, 101, 100, 86), (101, 103, 102, 100), (88, 87, 102, 103), (92, 91, 110, 111), (80, 77, 93, 90), (93, 109, 108, 90), (91, 90, 108, 110), (84, 91, 78, 86), (87, 86, 100, 102), (80, 96, 94, 77), (83, 96, 80, 90), (94, 96, 114, 115), (84, 83, 90, 91), (79, 76, 99, 82), (99, 105, 104, 82), (79, 82, 85, 87), (84, 86, 87, 85), (98, 81, 106, 107), (81, 82, 104, 106), (122, 119, 118, 121), (118, 81, 124, 123), (85, 82, 81, 116), (119, 116, 118), (118, 116, 81), (95, 113, 112, 97), (112, 114, 96, 97), (130, 128, 117, 120), (97, 117, 128, 127), (117, 119, 122, 120), (116, 97, 96, 83), (119, 97, 116), (119, 117, 97), (123, 125, 121, 118), (126, 124, 81, 98), (127, 129, 95, 97), (123, 124, 126, 125), (127, 128, 130, 129), (131, 132, 138, 137), (132, 133, 139, 138), (133, 134, 140, 139), (134, 135, 141, 140), (135, 136, 142, 141), (136, 131, 137, 142), (145, 146, 148, 147), (144, 150, 148, 146), (149, 143, 145, 147), (169, 156, 159, 168), (164, 160, 159), (170, 152, 156, 169), (157, 162, 163, 154), (151, 165, 166, 155), (155, 166, 167, 160), (167, 168, 159, 160), (163, 161, 158, 153), (161, 163, 162), (164, 159, 156, 152), (160, 164, 151, 155), (172, 166, 165, 171), (173, 167, 166, 172), (174, 168, 167, 173), (175, 169, 168, 174), (176, 170, 169, 175), (171, 153, 158, 172), (173, 172, 158, 161), (161, 162, 174, 173), (157, 175, 174, 162), (154, 176, 175, 157), (195, 194, 185, 182), (190, 185, 186), (196, 195, 182, 178), (183, 180, 189, 188), (177, 181, 192, 191), (181, 186, 193, 192), (193, 186, 185, 194), (189, 179, 184, 187), (187, 188, 189), (190, 178, 182, 185), (186, 181, 177, 190), (198, 197, 191, 192), (199, 198, 192, 193), (200, 199, 193, 194), (201, 200, 194, 195), (202, 201, 195, 196), (197, 198, 184, 179), (199, 187, 184, 198), (187, 199, 200, 188), (183, 188, 200, 201), (180, 183, 201, 202), (221, 208, 211, 220), (216, 212, 211), (222, 204, 208, 221), (209, 214, 215, 206), (203, 217, 218, 207), (207, 218, 219, 212), (219, 220, 211, 212), (215, 213, 210, 205), (213, 215, 214), (216, 211, 208, 204), (212, 216, 203, 207), (224, 218, 217, 223), (225, 219, 218, 224), (226, 220, 219, 225), (227, 221, 220, 226), (228, 222, 221, 227), (223, 205, 210, 224), (225, 224, 210, 213), (213, 214, 226, 225), (209, 227, 226, 214), (206, 228, 227, 209), (247, 246, 237, 234), (242, 237, 238), (248, 247, 234, 230), (235, 232, 241, 240), (229, 233, 244, 243), (233, 238, 245, 244), (245, 238, 237, 246), (241, 231, 236, 239), (239, 240, 241), (242, 230, 234, 237), (238, 233, 229, 242), (250, 249, 243, 244), (251, 250, 244, 245), (252, 251, 245, 246), (253, 252, 246, 247), (254, 253, 247, 248), (249, 250, 236, 231), (251, 239, 236, 250), (239, 251, 252, 240), (235, 240, 252, 253), (232, 235, 253, 254), (273, 272, 263, 260), (268, 263, 264), (274, 273, 260, 256), (261, 258, 267, 266), (255, 259, 270, 269), (259, 264, 271, 270), (271, 264, 263, 272), (267, 257, 262, 265), (265, 266, 267), (268, 256, 260, 263), (264, 259, 255, 268), (276, 275, 269, 270), (277, 276, 270, 271), (278, 277, 271, 272), (279, 278, 272, 273), (280, 279, 273, 274), (275, 276, 262, 257), (277, 265, 262, 276), (265, 277, 278, 266), (261, 266, 278, 279), (258, 261, 279, 280), (299, 286, 289, 298), (294, 290, 289), (300, 282, 286, 299), (287, 292, 293, 284), (281, 295, 296, 285), (285, 296, 297, 290), (297, 298, 289, 290), (293, 291, 288, 283), (291, 293, 292), (294, 289, 286, 282), (290, 294, 281, 285), (302, 296, 295, 301), (303, 297, 296, 302), (304, 298, 297, 303), (305, 299, 298, 304), (306, 300, 299, 305), (301, 283, 288, 302), (303, 302, 288, 291), (291, 292, 304, 303), (287, 305, 304, 292), (284, 306, 305, 287), (325, 324, 315, 312), (320, 315, 316), (326, 325, 312, 308), (313, 310, 319, 318), (307, 311, 322, 321), (311, 316, 323, 322), (323, 316, 315, 324), (319, 309, 314, 317), (317, 318, 319), (320, 308, 312, 315), (316, 311, 307, 320), (328, 327, 321, 322), (329, 328, 322, 323), (330, 329, 323, 324), (331, 330, 324, 325), (332, 331, 325, 326), (327, 328, 314, 309), (329, 317, 314, 328), (317, 329, 330, 318), (313, 318, 330, 331), (310, 313, 331, 332)])
me_untitled_004.polygons.foreach_set('use_smooth', [True] * 268)
_k = set([(51, 53), (51, 73), (53, 55), (55, 57), (57, 59), (59, 61), (61, 63), (63, 65), (65, 67), (67, 69), (69, 71), (71, 73), (78, 86), (78, 91), (79, 82), (79, 87), (80, 90), (80, 96), (81, 106), (81, 124), (82, 104), (86, 100), (87, 102), (90, 108), (91, 110), (96, 114), (97, 112), (97, 127), (100, 102), (104, 106), (108, 110), (112, 114), (117, 119), (117, 128), (118, 119), (118, 123), (123, 124), (123, 125), (124, 126), (127, 128), (127, 129), (128, 130), (145, 147), (146, 148)])
me_untitled_004.attributes.new('sharp_edge', 'BOOLEAN', 'EDGE').data.foreach_set('value', [ (min(e.vertices), max(e.vertices)) in _k for e in me_untitled_004.edges])
_uv = me_untitled_004.uv_layers.new(name='map1')
_uv.uv.foreach_set('vector', [0.9225, 0.05096, 0.9264, 0.03442, 0.9407, 0.04112, 0.9399, 0.05096, 0.9463, 0.0002616, 0.9534, 0.04099, 0.9407, 0.04112, 0.9007, 0.05096, 0.921, 0.007485, 0.9264, 0.03442, 0.9225, 0.05096, 0.9278, 0.2625, 0.941, 0.2595, 0.9469, 0.2901, 0.9221, 0.2864, 0.9743, 0.005362, 0.9949, 0.05096, 0.9709, 0.05096, 0.9667, 0.03442, 0.9667, 0.03442, 0.9709, 0.05096, 0.9539, 0.05096, 0.9534, 0.04099, 0.9539, 0.05096, 0.9399, 0.05096, 0.9407, 0.04112, 0.9534, 0.04099, 0.9469, 0.2901, 0.9542, 0.2595, 0.9669, 0.2629, 0.974, 0.2858, 0.9542, 0.2595, 0.9469, 0.2901, 0.941, 0.2595, 0.9463, 0.0002616, 0.9407, 0.04112, 0.9264, 0.03442, 0.921, 0.007485, 0.9534, 0.04099, 0.9463, 0.0002616, 0.9743, 0.005362, 0.9667, 0.03442, 0.9709, 0.2471, 0.9709, 0.05096, 0.9949, 0.05096, 0.9949, 0.2471, 0.9539, 0.2471, 0.9539, 0.05096, 0.9709, 0.05096, 0.9709, 0.2471, 0.9399, 0.2471, 0.9399, 0.05096, 0.9539, 0.05096, 0.9539, 0.2471, 0.9225, 0.2471, 0.9225, 0.05096, 0.9399, 0.05096, 0.9399, 0.2471, 0.9007, 0.2471, 0.9007, 0.05096, 0.9225, 0.05096, 0.9225, 0.2471, 0.9949, 0.2471, 0.974, 0.2858, 0.9669, 0.2629, 0.9709, 0.2471, 0.9539, 0.2471, 0.9709, 0.2471, 0.9669, 0.2629, 0.9542, 0.2595, 0.9542, 0.2595, 0.941, 0.2595, 0.9399, 0.2471, 0.9539, 0.2471, 0.9278, 0.2625, 0.9225, 0.2471, 0.9399, 0.2471, 0.941, 0.2595, 0.9221, 0.2864, 0.9007, 0.2471, 0.9225, 0.2471, 0.9278, 0.2625, 0.8007, 0.7916, 0.8551, 0.7915, 0.8449, 0.8314, 0.8121, 0.8311, 0.8551, 0.7915, 0.902, 0.8189, 0.873, 0.8484, 0.8449, 0.8314, 0.902, 0.8189, 0.9289, 0.8661, 0.8889, 0.8773, 0.873, 0.8484, 0.9289, 0.8661, 0.9289, 0.9205, 0.8887, 0.9104, 0.8889, 0.8773, 0.9289, 0.9205, 0.9021, 0.9678, 0.8724, 0.9392, 0.8887, 0.9104, 0.9021, 0.9678, 0.8553, 0.9955, 0.844, 0.9559, 0.8724, 0.9392, 0.8553, 0.9955, 0.801, 0.9956, 0.8111, 0.9557, 0.844, 0.9559, 0.801, 0.9956, 0.7541, 0.9682, 0.783, 0.9386, 0.8111, 0.9557, 0.7541, 0.9682, 0.7272, 0.9209, 0.7672, 0.9097, 0.783, 0.9386, 0.7272, 0.9209, 0.7271, 0.8665, 0.7674, 0.8766, 0.7672, 0.9097, 0.7271, 0.8665, 0.7539, 0.8192, 0.7836, 0.8479, 0.7674, 0.8766, 0.7539, 0.8192, 0.8007, 0.7916, 0.8121, 0.8311, 0.7836, 0.8479, 0.8121, 0.8311, 0.8168, 0.85, 0.7972, 0.8618, 0.7836, 0.8479, 0.8168, 0.85, 0.8121, 0.8311, 0.8449, 0.8314, 0.8395, 0.85, 0.8395, 0.85, 0.8449, 0.8314, 0.873, 0.8484, 0.8591, 0.8619, 0.8591, 0.8619, 0.873, 0.8484, 0.8889, 0.8773, 0.8701, 0.8821, 0.8701, 0.8821, 0.8889, 0.8773, 0.8887, 0.9104, 0.8699, 0.9052, 0.8699, 0.9052, 0.8887, 0.9104, 0.8724, 0.9392, 0.8588, 0.9252, 0.8588, 0.9252, 0.8724, 0.9392, 0.844, 0.9559, 0.8393, 0.9371, 0.8393, 0.9371, 0.844, 0.9559, 0.8111, 0.9557, 0.8165, 0.9371, 0.8165, 0.9371, 0.8111, 0.9557, 0.783, 0.9386, 0.7969, 0.9252, 0.7969, 0.9252, 0.783, 0.9386, 0.7672, 0.9097, 0.786, 0.9049, 0.786, 0.9049, 0.7672, 0.9097, 0.7674, 0.8766, 0.7861, 0.8819, 0.7861, 0.8819, 0.7674, 0.8766, 0.7836, 0.8479, 0.7972, 0.8618, 0.8168, 0.85, 0.8395, 0.85, 0.8326, 0.8766, 0.8239, 0.8766, 0.8395, 0.85, 0.8591, 0.8619, 0.8399, 0.8814, 0.8326, 0.8766, 0.8591, 0.8619, 0.8701, 0.8821, 0.8438, 0.8892, 0.8399, 0.8814, 0.8701, 0.8821, 0.8699, 0.9052, 0.8438, 0.898, 0.8438, 0.8892, 0.8699, 0.9052, 0.8588, 0.9252, 0.8396, 0.9058, 0.8438, 0.898, 0.8588, 0.9252, 0.8393, 0.9371, 0.8322, 0.9105, 0.8396, 0.9058, 0.8393, 0.9371, 0.8165, 0.9371, 0.8235, 0.9104, 0.8322, 0.9105, 0.8165, 0.9371, 0.7969, 0.9252, 0.8162, 0.9057, 0.8235, 0.9104, 0.7969, 0.9252, 0.786, 0.9049, 0.8122, 0.8979, 0.8162, 0.9057, 0.786, 0.9049, 0.7861, 0.8819, 0.8123, 0.889, 0.8122, 0.8979, 0.7861, 0.8819, 0.7972, 0.8618, 0.8165, 0.8812, 0.8123, 0.889, 0.7972, 0.8618, 0.8168, 0.85, 0.8239, 0.8766, 0.8165, 0.8812, 0.8162, 0.9057, 0.828, 0.8935, 0.8235, 0.9104, 0.8326, 0.8766, 0.8399, 0.8814, 0.828, 0.8935, 0.828, 0.8935, 0.8399, 0.8814, 0.8438, 0.8892, 0.828, 0.8935, 0.8438, 0.8892, 0.8438, 0.898, 0.828, 0.8935, 0.8438, 0.898, 0.8396, 0.9058, 0.828, 0.8935, 0.8396, 0.9058, 0.8322, 0.9105, 0.828, 0.8935, 0.8322, 0.9105, 0.8235, 0.9104, 0.8122, 0.8979, 0.828, 0.8935, 0.8162, 0.9057, 0.8123, 0.889, 0.828, 0.8935, 0.8122, 0.8979, 0.8165, 0.8812, 0.828, 0.8935, 0.8123, 0.889, 0.8239, 0.8766, 0.828, 0.8935, 0.8165, 0.8812, 0.8326, 0.8766, 0.828, 0.8935, 0.8239, 0.8766, 0.3379, 0.09216, 0.3389, 0.1246, 0.05742, 0.1296, 0.02955, 0.1017, 0.9208, 0.4414, 0.9215, 0.6248, 0.895, 0.6255, 0.8943, 0.4409, 0.002456, 0.6253, 0.002365, 0.4417, 0.02885, 0.4411, 0.02897, 0.6259, 0.5527, 0.9935, 0.3693, 0.993, 0.3687, 0.9665, 0.5533, 0.967, 0.05742, 0.1296, 0.05238, 0.4111, 0.01996, 0.4101, 0.02955, 0.1017, 0.865, 0.1295, 0.5838, 0.1247, 0.5847, 0.09233, 0.8929, 0.1016, 0.3379, 0.09216, 0.3696, 0.07453, 0.3689, 0.1011, 0.3389, 0.1246, 0.3696, 0.07453, 0.5531, 0.0747, 0.5537, 0.1012, 0.3689, 0.1011, 0.5847, 0.09233, 0.5838, 0.1247, 0.5537, 0.1012, 0.5531, 0.0747, 0.01996, 0.4101, 0.05238, 0.4111, 0.02885, 0.4411, 0.002365, 0.4417, 0.05722, 0.9373, 0.02931, 0.9651, 0.02011, 0.6569, 0.05252, 0.656, 0.02011, 0.6569, 0.002456, 0.6253, 0.02897, 0.6259, 0.05252, 0.656, 0.05238, 0.4111, 0.05252, 0.656, 0.02897, 0.6259, 0.02885, 0.4411, 0.2466, 0.3187, 0.05238, 0.4111, 0.05742, 0.1296, 0.3389, 0.1246, 0.5838, 0.1247, 0.3389, 0.1246, 0.3689, 0.1011, 0.5537, 0.1012, 0.05722, 0.9373, 0.3387, 0.9429, 0.3376, 0.9753, 0.02931, 0.9651, 0.2467, 0.7485, 0.3387, 0.9429, 0.05722, 0.9373, 0.05252, 0.656, 0.3376, 0.9753, 0.3387, 0.9429, 0.3687, 0.9665, 0.3693, 0.993, 0.2466, 0.3187, 0.2467, 0.7485, 0.05252, 0.656, 0.05238, 0.4111, 0.865, 0.1295, 0.8929, 0.1016, 0.903, 0.4098, 0.8706, 0.4109, 0.903, 0.4098, 0.9208, 0.4414, 0.8943, 0.4409, 0.8706, 0.4109, 0.865, 0.1295, 0.8706, 0.4109, 0.6764, 0.3188, 0.5838, 0.1247, 0.2466, 0.3187, 0.3389, 0.1246, 0.5838, 0.1247, 0.6764, 0.3188, 0.9041, 0.6566, 0.8712, 0.6553, 0.895, 0.6255, 0.9215, 0.6248, 0.8712, 0.6553, 0.8706, 0.4109, 0.8943, 0.4409, 0.895, 0.6255, 0.7359, 0.8201, 0.7131, 0.7954, 0.7845, 0.7571, 0.8042, 0.7858, 0.7845, 0.7571, 0.8712, 0.6553, 0.8724, 0.7207, 0.8379, 0.7566, 0.6764, 0.3188, 0.8706, 0.4109, 0.8712, 0.6553, 0.6778, 0.7505, 0.7131, 0.7954, 0.6778, 0.7505, 0.7845, 0.7571, 0.7845, 0.7571, 0.6778, 0.7505, 0.8712, 0.6553, 0.5846, 0.9759, 0.5527, 0.9935, 0.5533, 0.967, 0.5829, 0.9432, 0.5533, 0.967, 0.3687, 0.9665, 0.3387, 0.9429, 0.5829, 0.9432, 0.6943, 0.9325, 0.6713, 0.9052, 0.6734, 0.867, 0.7009, 0.8884, 0.5829, 0.9432, 0.6734, 0.867, 0.6713, 0.9052, 0.6335, 0.9419, 0.6734, 0.867, 0.7131, 0.7954, 0.7359, 0.8201, 0.7009, 0.8884, 0.6778, 0.7505, 0.5829, 0.9432, 0.3387, 0.9429, 0.2467, 0.7485, 0.7131, 0.7954, 0.5829, 0.9432, 0.6778, 0.7505, 0.7131, 0.7954, 0.6734, 0.867, 0.5829, 0.9432, 0.8379, 0.7566, 0.861, 0.7816, 0.8042, 0.7858, 0.7845, 0.7571, 0.8996, 0.7425, 0.8724, 0.7207, 0.8712, 0.6553, 0.9041, 0.6566, 0.6335, 0.9419, 0.6538, 0.9713, 0.5846, 0.9759, 0.5829, 0.9432, 0.8379, 0.7566, 0.8724, 0.7207, 0.8996, 0.7425, 0.861, 0.7816, 0.6335, 0.9419, 0.6713, 0.9052, 0.6943, 0.9325, 0.6538, 0.9713, 0.8322, 0.008564, 0.8849, 0.0084, 0.8851, 0.08451, 0.8325, 0.08468, 0.5691, 0.009383, 0.6217, 0.009219, 0.6219, 0.08533, 0.5693, 0.08549, 0.6217, 0.009219, 0.6743, 0.009056, 0.6746, 0.08517, 0.6219, 0.08533, 0.6743, 0.009056, 0.727, 0.008892, 0.7272, 0.085, 0.6746, 0.08517, 0.727, 0.008892, 0.7796, 0.008728, 0.7798, 0.08484, 0.7272, 0.085, 0.7796, 0.008728, 0.8322, 0.008564, 0.8325, 0.08468, 0.7798, 0.08484, 0.931, 0.7072, 0.9749, 0.6973, 0.9732, 0.8184, 0.9294, 0.8178, 0.9853, 0.6974, 0.9836, 0.8185, 0.9732, 0.8184, 0.9749, 0.6973, 0.919, 0.8176, 0.9205, 0.707, 0.931, 0.7072, 0.9294, 0.8178, 0.9225, 0.05096, 0.9264, 0.03442, 0.9407, 0.04112, 0.9399, 0.05096, 0.9463, 0.0002616, 0.9534, 0.04099, 0.9407, 0.04112, 0.9007, 0.05096, 0.921, 0.007485, 0.9264, 0.03442, 0.9225, 0.05096, 0.9278, 0.2625, 0.941, 0.2595, 0.9469, 0.2901, 0.9221, 0.2864, 0.9743, 0.005362, 0.9949, 0.05096, 0.9709, 0.05096, 0.9667, 0.03442, 0.9667, 0.03442, 0.9709, 0.05096, 0.9539, 0.05096, 0.9534, 0.04099, 0.9539, 0.05096, 0.9399, 0.05096, 0.9407, 0.04112, 0.9534, 0.04099, 0.9469, 0.2901, 0.9542, 0.2595, 0.9669, 0.2629, 0.974, 0.2858, 0.9542, 0.2595, 0.9469, 0.2901, 0.941, 0.2595, 0.9463, 0.0002616, 0.9407, 0.04112, 0.9264, 0.03442, 0.921, 0.007485, 0.9534, 0.04099, 0.9463, 0.0002616, 0.9743, 0.005362, 0.9667, 0.03442, 0.9709, 0.2471, 0.9709, 0.05096, 0.9949, 0.05096, 0.9949, 0.2471, 0.9539, 0.2471, 0.9539, 0.05096, 0.9709, 0.05096, 0.9709, 0.2471, 0.9399, 0.2471, 0.9399, 0.05096, 0.9539, 0.05096, 0.9539, 0.2471, 0.9225, 0.2471, 0.9225, 0.05096, 0.9399, 0.05096, 0.9399, 0.2471, 0.9007, 0.2471, 0.9007, 0.05096, 0.9225, 0.05096, 0.9225, 0.2471, 0.9949, 0.2471, 0.974, 0.2858, 0.9669, 0.2629, 0.9709, 0.2471, 0.9539, 0.2471, 0.9709, 0.2471, 0.9669, 0.2629, 0.9542, 0.2595, 0.9542, 0.2595, 0.941, 0.2595, 0.9399, 0.2471, 0.9539, 0.2471, 0.9278, 0.2625, 0.9225, 0.2471, 0.9399, 0.2471, 0.941, 0.2595, 0.9221, 0.2864, 0.9007, 0.2471, 0.9225, 0.2471, 0.9278, 0.2625, 0.9225, 0.2471, 0.9399, 0.2471, 0.941, 0.2595, 0.9278, 0.2625, 0.9469, 0.2901, 0.941, 0.2595, 0.9542, 0.2595, 0.9007, 0.2471, 0.9225, 0.2471, 0.9278, 0.2625, 0.9221, 0.2864, 0.9264, 0.03442, 0.921, 0.007485, 0.9463, 0.0002616, 0.9407, 0.04112, 0.974, 0.2858, 0.9669, 0.2629, 0.9709, 0.2471, 0.9949, 0.2471, 0.9669, 0.2629, 0.9542, 0.2595, 0.9539, 0.2471, 0.9709, 0.2471, 0.9539, 0.2471, 0.9542, 0.2595, 0.941, 0.2595, 0.9399, 0.2471, 0.9463, 0.0002616, 0.9743, 0.005362, 0.9667, 0.03442, 0.9534, 0.04099, 0.9534, 0.04099, 0.9407, 0.04112, 0.9463, 0.0002616, 0.9469, 0.2901, 0.9221, 0.2864, 0.9278, 0.2625, 0.941, 0.2595, 0.9542, 0.2595, 0.9669, 0.2629, 0.974, 0.2858, 0.9469, 0.2901, 0.9709, 0.05096, 0.9949, 0.05096, 0.9949, 0.2471, 0.9709, 0.2471, 0.9539, 0.05096, 0.9709, 0.05096, 0.9709, 0.2471, 0.9539, 0.2471, 0.9399, 0.05096, 0.9539, 0.05096, 0.9539, 0.2471, 0.9399, 0.2471, 0.9225, 0.05096, 0.9399, 0.05096, 0.9399, 0.2471, 0.9225, 0.2471, 0.9007, 0.05096, 0.9225, 0.05096, 0.9225, 0.2471, 0.9007, 0.2471, 0.9949, 0.05096, 0.9709, 0.05096, 0.9667, 0.03442, 0.9743, 0.005362, 0.9539, 0.05096, 0.9534, 0.04099, 0.9667, 0.03442, 0.9709, 0.05096, 0.9534, 0.04099, 0.9539, 0.05096, 0.9399, 0.05096, 0.9407, 0.04112, 0.9264, 0.03442, 0.9407, 0.04112, 0.9399, 0.05096, 0.9225, 0.05096, 0.921, 0.007485, 0.9264, 0.03442, 0.9225, 0.05096, 0.9007, 0.05096, 0.9225, 0.05096, 0.9264, 0.03442, 0.9407, 0.04112, 0.9399, 0.05096, 0.9463, 0.0002616, 0.9534, 0.04099, 0.9407, 0.04112, 0.9007, 0.05096, 0.921, 0.007485, 0.9264, 0.03442, 0.9225, 0.05096, 0.9278, 0.2625, 0.941, 0.2595, 0.9469, 0.2901, 0.9221, 0.2864, 0.9743, 0.005362, 0.9949, 0.05096, 0.9709, 0.05096, 0.9667, 0.03442, 0.9667, 0.03442, 0.9709, 0.05096, 0.9539, 0.05096, 0.9534, 0.04099, 0.9539, 0.05096, 0.9399, 0.05096, 0.9407, 0.04112, 0.9534, 0.04099, 0.9469, 0.2901, 0.9542, 0.2595, 0.9669, 0.2629, 0.974, 0.2858, 0.9542, 0.2595, 0.9469, 0.2901, 0.941, 0.2595, 0.9463, 0.0002616, 0.9407, 0.04112, 0.9264, 0.03442, 0.921, 0.007485, 0.9534, 0.04099, 0.9463, 0.0002616, 0.9743, 0.005362, 0.9667, 0.03442, 0.9709, 0.2471, 0.9709, 0.05096, 0.9949, 0.05096, 0.9949, 0.2471, 0.9539, 0.2471, 0.9539, 0.05096, 0.9709, 0.05096, 0.9709, 0.2471, 0.9399, 0.2471, 0.9399, 0.05096, 0.9539, 0.05096, 0.9539, 0.2471, 0.9225, 0.2471, 0.9225, 0.05096, 0.9399, 0.05096, 0.9399, 0.2471, 0.9007, 0.2471, 0.9007, 0.05096, 0.9225, 0.05096, 0.9225, 0.2471, 0.9949, 0.2471, 0.974, 0.2858, 0.9669, 0.2629, 0.9709, 0.2471, 0.9539, 0.2471, 0.9709, 0.2471, 0.9669, 0.2629, 0.9542, 0.2595, 0.9542, 0.2595, 0.941, 0.2595, 0.9399, 0.2471, 0.9539, 0.2471, 0.9278, 0.2625, 0.9225, 0.2471, 0.9399, 0.2471, 0.941, 0.2595, 0.9221, 0.2864, 0.9007, 0.2471, 0.9225, 0.2471, 0.9278, 0.2625, 0.9225, 0.05096, 0.9399, 0.05096, 0.9407, 0.04112, 0.9264, 0.03442, 0.9463, 0.0002616, 0.9407, 0.04112, 0.9534, 0.04099, 0.9007, 0.05096, 0.9225, 0.05096, 0.9264, 0.03442, 0.921, 0.007485, 0.9278, 0.2625, 0.9221, 0.2864, 0.9469, 0.2901, 0.941, 0.2595, 0.9743, 0.005362, 0.9667, 0.03442, 0.9709, 0.05096, 0.9949, 0.05096, 0.9667, 0.03442, 0.9534, 0.04099, 0.9539, 0.05096, 0.9709, 0.05096, 0.9539, 0.05096, 0.9534, 0.04099, 0.9407, 0.04112, 0.9399, 0.05096, 0.9469, 0.2901, 0.974, 0.2858, 0.9669, 0.2629, 0.9542, 0.2595, 0.9542, 0.2595, 0.941, 0.2595, 0.9469, 0.2901, 0.9463, 0.0002616, 0.921, 0.007485, 0.9264, 0.03442, 0.9407, 0.04112, 0.9534, 0.04099, 0.9667, 0.03442, 0.9743, 0.005362, 0.9463, 0.0002616, 0.9709, 0.2471, 0.9949, 0.2471, 0.9949, 0.05096, 0.9709, 0.05096, 0.9539, 0.2471, 0.9709, 0.2471, 0.9709, 0.05096, 0.9539, 0.05096, 0.9399, 0.2471, 0.9539, 0.2471, 0.9539, 0.05096, 0.9399, 0.05096, 0.9225, 0.2471, 0.9399, 0.2471, 0.9399, 0.05096, 0.9225, 0.05096, 0.9007, 0.2471, 0.9225, 0.2471, 0.9225, 0.05096, 0.9007, 0.05096, 0.9949, 0.2471, 0.9709, 0.2471, 0.9669, 0.2629, 0.974, 0.2858, 0.9539, 0.2471, 0.9542, 0.2595, 0.9669, 0.2629, 0.9709, 0.2471, 0.9542, 0.2595, 0.9539, 0.2471, 0.9399, 0.2471, 0.941, 0.2595, 0.9278, 0.2625, 0.941, 0.2595, 0.9399, 0.2471, 0.9225, 0.2471, 0.9221, 0.2864, 0.9278, 0.2625, 0.9225, 0.2471, 0.9007, 0.2471, 0.9225, 0.05096, 0.9399, 0.05096, 0.9407, 0.04112, 0.9264, 0.03442, 0.9463, 0.0002616, 0.9407, 0.04112, 0.9534, 0.04099, 0.9007, 0.05096, 0.9225, 0.05096, 0.9264, 0.03442, 0.921, 0.007485, 0.9278, 0.2625, 0.9221, 0.2864, 0.9469, 0.2901, 0.941, 0.2595, 0.9743, 0.005362, 0.9667, 0.03442, 0.9709, 0.05096, 0.9949, 0.05096, 0.9667, 0.03442, 0.9534, 0.04099, 0.9539, 0.05096, 0.9709, 0.05096, 0.9539, 0.05096, 0.9534, 0.04099, 0.9407, 0.04112, 0.9399, 0.05096, 0.9469, 0.2901, 0.974, 0.2858, 0.9669, 0.2629, 0.9542, 0.2595, 0.9542, 0.2595, 0.941, 0.2595, 0.9469, 0.2901, 0.9463, 0.0002616, 0.921, 0.007485, 0.9264, 0.03442, 0.9407, 0.04112, 0.9534, 0.04099, 0.9667, 0.03442, 0.9743, 0.005362, 0.9463, 0.0002616, 0.9709, 0.2471, 0.9949, 0.2471, 0.9949, 0.05096, 0.9709, 0.05096, 0.9539, 0.2471, 0.9709, 0.2471, 0.9709, 0.05096, 0.9539, 0.05096, 0.9399, 0.2471, 0.9539, 0.2471, 0.9539, 0.05096, 0.9399, 0.05096, 0.9225, 0.2471, 0.9399, 0.2471, 0.9399, 0.05096, 0.9225, 0.05096, 0.9007, 0.2471, 0.9225, 0.2471, 0.9225, 0.05096, 0.9007, 0.05096, 0.9949, 0.2471, 0.9709, 0.2471, 0.9669, 0.2629, 0.974, 0.2858, 0.9539, 0.2471, 0.9542, 0.2595, 0.9669, 0.2629, 0.9709, 0.2471, 0.9542, 0.2595, 0.9539, 0.2471, 0.9399, 0.2471, 0.941, 0.2595, 0.9278, 0.2625, 0.941, 0.2595, 0.9399, 0.2471, 0.9225, 0.2471, 0.9221, 0.2864, 0.9278, 0.2625, 0.9225, 0.2471, 0.9007, 0.2471, 0.9225, 0.05096, 0.9264, 0.03442, 0.9407, 0.04112, 0.9399, 0.05096, 0.9463, 0.0002616, 0.9534, 0.04099, 0.9407, 0.04112, 0.9007, 0.05096, 0.921, 0.007485, 0.9264, 0.03442, 0.9225, 0.05096, 0.9278, 0.2625, 0.941, 0.2595, 0.9469, 0.2901, 0.9221, 0.2864, 0.9743, 0.005362, 0.9949, 0.05096, 0.9709, 0.05096, 0.9667, 0.03442, 0.9667, 0.03442, 0.9709, 0.05096, 0.9539, 0.05096, 0.9534, 0.04099, 0.9539, 0.05096, 0.9399, 0.05096, 0.9407, 0.04112, 0.9534, 0.04099, 0.9469, 0.2901, 0.9542, 0.2595, 0.9669, 0.2629, 0.974, 0.2858, 0.9542, 0.2595, 0.9469, 0.2901, 0.941, 0.2595, 0.9463, 0.0002616, 0.9407, 0.04112, 0.9264, 0.03442, 0.921, 0.007485, 0.9534, 0.04099, 0.9463, 0.0002616, 0.9743, 0.005362, 0.9667, 0.03442, 0.9709, 0.2471, 0.9709, 0.05096, 0.9949, 0.05096, 0.9949, 0.2471, 0.9539, 0.2471, 0.9539, 0.05096, 0.9709, 0.05096, 0.9709, 0.2471, 0.9399, 0.2471, 0.9399, 0.05096, 0.9539, 0.05096, 0.9539, 0.2471, 0.9225, 0.2471, 0.9225, 0.05096, 0.9399, 0.05096, 0.9399, 0.2471, 0.9007, 0.2471, 0.9007, 0.05096, 0.9225, 0.05096, 0.9225, 0.2471, 0.9949, 0.2471, 0.974, 0.2858, 0.9669, 0.2629, 0.9709, 0.2471, 0.9539, 0.2471, 0.9709, 0.2471, 0.9669, 0.2629, 0.9542, 0.2595, 0.9542, 0.2595, 0.941, 0.2595, 0.9399, 0.2471, 0.9539, 0.2471, 0.9278, 0.2625, 0.9225, 0.2471, 0.9399, 0.2471, 0.941, 0.2595, 0.9221, 0.2864, 0.9007, 0.2471, 0.9225, 0.2471, 0.9278, 0.2625, 0.9225, 0.05096, 0.9399, 0.05096, 0.9407, 0.04112, 0.9264, 0.03442, 0.9463, 0.0002616, 0.9407, 0.04112, 0.9534, 0.04099, 0.9007, 0.05096, 0.9225, 0.05096, 0.9264, 0.03442, 0.921, 0.007485, 0.9278, 0.2625, 0.9221, 0.2864, 0.9469, 0.2901, 0.941, 0.2595, 0.9743, 0.005362, 0.9667, 0.03442, 0.9709, 0.05096, 0.9949, 0.05096, 0.9667, 0.03442, 0.9534, 0.04099, 0.9539, 0.05096, 0.9709, 0.05096, 0.9539, 0.05096, 0.9534, 0.04099, 0.9407, 0.04112, 0.9399, 0.05096, 0.9469, 0.2901, 0.974, 0.2858, 0.9669, 0.2629, 0.9542, 0.2595, 0.9542, 0.2595, 0.941, 0.2595, 0.9469, 0.2901, 0.9463, 0.0002616, 0.921, 0.007485, 0.9264, 0.03442, 0.9407, 0.04112, 0.9534, 0.04099, 0.9667, 0.03442, 0.9743, 0.005362, 0.9463, 0.0002616, 0.9709, 0.2471, 0.9949, 0.2471, 0.9949, 0.05096, 0.9709, 0.05096, 0.9539, 0.2471, 0.9709, 0.2471, 0.9709, 0.05096, 0.9539, 0.05096, 0.9399, 0.2471, 0.9539, 0.2471, 0.9539, 0.05096, 0.9399, 0.05096, 0.9225, 0.2471, 0.9399, 0.2471, 0.9399, 0.05096, 0.9225, 0.05096, 0.9007, 0.2471, 0.9225, 0.2471, 0.9225, 0.05096, 0.9007, 0.05096, 0.9949, 0.2471, 0.9709, 0.2471, 0.9669, 0.2629, 0.974, 0.2858, 0.9539, 0.2471, 0.9542, 0.2595, 0.9669, 0.2629, 0.9709, 0.2471, 0.9542, 0.2595, 0.9539, 0.2471, 0.9399, 0.2471, 0.941, 0.2595, 0.9278, 0.2625, 0.941, 0.2595, 0.9399, 0.2471, 0.9225, 0.2471, 0.9221, 0.2864, 0.9278, 0.2625, 0.9225, 0.2471, 0.9007, 0.2471])
me_untitled_004.materials.append(mat_component_puzzlebackground_mat)
me_untitled_004.use_remesh_preserve_volume = False
me_untitled_004.use_remesh_preserve_attributes = False
me_untitled_004.use_mirror_vertex_groups = False
me_untitled_004.update()
me_untitled_004.normals_split_custom_set([tuple(v) for v in zip(*[iter([0.02961, 0.1676, 0.9854, 0.8018, 0.07715, 0.5926, 0.8639, 0.4108, 0.2913, 0.03874, 0.8625, 0.5046, 1.0, 1.665e-07, 0.0, 0.8627, 0.4148, -0.2894, 0.8639, 0.4108, 0.2913, 0.03014, 0.001398, 0.9995, 0.7609, 0.01134, 0.6488, 0.8018, 0.07715, 0.5926, 0.02961, 0.1676, 0.9854, -0.7947, 0.06945, 0.6031, -0.8597, 0.4167, 0.2955, -1.0, 1.959e-07, 0.0, -0.7676, -1.14e-16, 0.6409, 0.7778, 1.307e-07, -0.6285, 0.0378, 4.174e-17, -0.9993, 0.03483, 0.1666, -0.9854, 0.8033, 0.06897, -0.5916, 0.8033, 0.06897, -0.5916, 0.03483, 0.1666, -0.9854, 0.04003, 0.8621, -0.5052, 0.8627, 0.4148, -0.2894, 0.04003, 0.8621, -0.5052, 0.03874, 0.8625, 0.5046, 0.8639, 0.4108, 0.2913, 0.8627, 0.4148, -0.2894, -1.0, 1.959e-07, 0.0, -0.8627, 0.4148, -0.2894, -0.8033, 0.06894, -0.5916, -0.7778, 5.56e-05, -0.6285, -0.8627, 0.4148, -0.2894, -1.0, 1.959e-07, 0.0, -0.8597, 0.4167, 0.2955, 1.0, 1.665e-07, 0.0, 0.8639, 0.4108, 0.2913, 0.8018, 0.07715, 0.5926, 0.7609, 0.01134, 0.6488, 0.8627, 0.4148, -0.2894, 1.0, 1.665e-07, 0.0, 0.7778, 1.307e-07, -0.6285, 0.8033, 0.06897, -0.5916, -0.03483, 0.1666, -0.9854, 0.03483, 0.1666, -0.9854, 0.0378, 4.174e-17, -0.9993, -0.03784, -1.579e-08, -0.9993, -0.04001, 0.8621, -0.5052, 0.04003, 0.8621, -0.5052, 0.03483, 0.1666, -0.9854, -0.03483, 0.1666, -0.9854, -0.03872, 0.8625, 0.5046, 0.03874, 0.8625, 0.5046, 0.04003, 0.8621, -0.5052, -0.04001, 0.8621, -0.5052, -0.03224, 0.1668, 0.9855, 0.02961, 0.1676, 0.9854, 0.03874, 0.8625, 0.5046, -0.03872, 0.8625, 0.5046, -0.03459, -3.855e-17, 0.9994, 0.03014, 0.001398, 0.9995, 0.02961, 0.1676, 0.9854, -0.03224, 0.1668, 0.9855, -0.03784, -1.579e-08, -0.9993, -0.7778, 5.56e-05, -0.6285, -0.8033, 0.06894, -0.5916, -0.03483, 0.1666, -0.9854, -0.04001, 0.8621, -0.5052, -0.03483, 0.1666, -0.9854, -0.8033, 0.06894, -0.5916, -0.8627, 0.4148, -0.2894, -0.8627, 0.4148, -0.2894, -0.8597, 0.4167, 0.2955, -0.03872, 0.8625, 0.5046, -0.04001, 0.8621, -0.5052, -0.7947, 0.06945, 0.6031, -0.03224, 0.1668, 0.9855, -0.03872, 0.8625, 0.5046, -0.8597, 0.4167, 0.2955, -0.7676, -1.14e-16, 0.6409, -0.03459, -3.855e-17, 0.9994, -0.03224, 0.1668, 0.9855, -0.7947, 0.06945, 0.6031, -0.2171, 0.5444, 0.8103, 0.2171, 0.5443, 0.8103, 0.2171, 0.5443, 0.8103, -0.2171, 0.5444, 0.8103, 0.2171, 0.5443, 0.8103, 0.5932, 0.5443, 0.5932, 0.5932, 0.5443, 0.5932, 0.2171, 0.5443, 0.8103, 0.5932, 0.5443, 0.5932, 0.8103, 0.5443, 0.217, 0.8103, 0.5443, 0.2171, 0.5932, 0.5443, 0.5932, 0.8103, 0.5443, 0.217, 0.8103, 0.5444, -0.2171, 0.8103, 0.5444, -0.217, 0.8103, 0.5443, 0.2171, 0.8103, 0.5444, -0.2171, 0.5932, 0.5444, -0.5931, 0.5932, 0.5444, -0.5931, 0.8103, 0.5444, -0.217, 0.5932, 0.5444, -0.5931, 0.217, 0.5443, -0.8103, 0.217, 0.5443, -0.8103, 0.5932, 0.5444, -0.5931, 0.217, 0.5443, -0.8103, -0.2171, 0.5443, -0.8103, -0.2171, 0.5443, -0.8103, 0.217, 0.5443, -0.8103, -0.2171, 0.5443, -0.8103, -0.5931, 0.5443, -0.5932, -0.5932, 0.5443, -0.5932, -0.2171, 0.5443, -0.8103, -0.5931, 0.5443, -0.5932, -0.8103, 0.5443, -0.2172, -0.8103, 0.5443, -0.2171, -0.5932, 0.5443, -0.5932, -0.8103, 0.5443, -0.2172, -0.8103, 0.5442, 0.2171, -0.8103, 0.5442, 0.2172, -0.8103, 0.5443, -0.2171, -0.8103, 0.5442, 0.2171, -0.5932, 0.5443, 0.5932, -0.5932, 0.5443, 0.5932, -0.8103, 0.5442, 0.2172, -0.5932, 0.5443, 0.5932, -0.2171, 0.5444, 0.8103, -0.2171, 0.5444, 0.8103, -0.5932, 0.5443, 0.5932, -0.1032, 0.9169, 0.3855, -0.02422, 0.9956, 0.09052, -0.06626, 0.9956, 0.06625, -0.2821, 0.917, 0.2821, -0.02422, 0.9956, 0.09052, -0.1032, 0.9169, 0.3855, 0.1032, 0.917, 0.3853, 0.02424, 0.9956, 0.09046, 0.02424, 0.9956, 0.09046, 0.1032, 0.917, 0.3853, 0.2819, 0.9171, 0.2819, 0.06619, 0.9956, 0.06623, 0.06619, 0.9956, 0.06623, 0.2819, 0.9171, 0.2819, 0.3853, 0.917, 0.1032, 0.09051, 0.9956, 0.02422, 0.09051, 0.9956, 0.02422, 0.3853, 0.917, 0.1032, 0.3855, 0.9169, -0.1032, 0.09048, 0.9956, -0.02424, 0.09048, 0.9956, -0.02424, 0.3855, 0.9169, -0.1032, 0.2821, 0.917, -0.2821, 0.06628, 0.9956, -0.06625, 0.06628, 0.9956, -0.06625, 0.2821, 0.917, -0.2821, 0.1032, 0.917, -0.3852, 0.02421, 0.9956, -0.09048, 0.02421, 0.9956, -0.09048, 0.1032, 0.917, -0.3852, -0.1032, 0.917, -0.3852, -0.02424, 0.9956, -0.09046, -0.02424, 0.9956, -0.09046, -0.1032, 0.917, -0.3852, -0.282, 0.917, -0.282, -0.0662, 0.9956, -0.06623, -0.0662, 0.9956, -0.06623, -0.282, 0.917, -0.282, -0.3852, 0.9171, -0.1032, -0.09049, 0.9956, -0.02426, -0.09049, 0.9956, -0.02426, -0.3852, 0.9171, -0.1032, -0.3852, 0.917, 0.1032, -0.09046, 0.9956, 0.02421, -0.09046, 0.9956, 0.02421, -0.3852, 0.917, 0.1032, -0.2821, 0.917, 0.2821, -0.06626, 0.9956, 0.06625, -0.02422, 0.9956, 0.09052, 0.02424, 0.9956, 0.09046, -0.03301, 0.9918, -0.1231, 0.03296, 0.9918, -0.1231, 0.02424, 0.9956, 0.09046, 0.06619, 0.9956, 0.06623, -0.09016, 0.9918, -0.09014, -0.03301, 0.9918, -0.1231, 0.06619, 0.9956, 0.06623, 0.09051, 0.9956, 0.02422, -0.1231, 0.9918, -0.03298, -0.09016, 0.9918, -0.09014, 0.09051, 0.9956, 0.02422, 0.09048, 0.9956, -0.02424, -0.1231, 0.9918, 0.03297, -0.1231, 0.9918, -0.03298, 0.09048, 0.9956, -0.02424, 0.06628, 0.9956, -0.06625, -0.09011, 0.9918, 0.09011, -0.1231, 0.9918, 0.03297, 0.06628, 0.9956, -0.06625, 0.02421, 0.9956, -0.09048, -0.03299, 0.9918, 0.1231, -0.09011, 0.9918, 0.09011, 0.02421, 0.9956, -0.09048, -0.02424, 0.9956, -0.09046, 0.03299, 0.9918, 0.1232, -0.03299, 0.9918, 0.1231, -0.02424, 0.9956, -0.09046, -0.0662, 0.9956, -0.06623, 0.09014, 0.9918, 0.09013, 0.03299, 0.9918, 0.1232, -0.0662, 0.9956, -0.06623, -0.09049, 0.9956, -0.02426, 0.1231, 0.9918, 0.033, 0.09014, 0.9918, 0.09013, -0.09049, 0.9956, -0.02426, -0.09046, 0.9956, 0.02421, 0.1231, 0.9918, -0.03302, 0.1231, 0.9918, 0.033, -0.09046, 0.9956, 0.02421, -0.06626, 0.9956, 0.06625, 0.09012, 0.9918, -0.0901, 0.1231, 0.9918, -0.03302, -0.06626, 0.9956, 0.06625, -0.02422, 0.9956, 0.09052, 0.03296, 0.9918, -0.1231, 0.09012, 0.9918, -0.0901, 0.09014, 0.9918, 0.09013, 0.0, 1.0, -3.993e-08, 0.03299, 0.9918, 0.1232, -0.03301, 0.9918, -0.1231, -0.09016, 0.9918, -0.09014, 0.0, 1.0, -3.993e-08, 0.0, 1.0, -3.993e-08, -0.09016, 0.9918, -0.09014, -0.1231, 0.9918, -0.03298, 0.0, 1.0, -3.993e-08, -0.1231, 0.9918, -0.03298, -0.1231, 0.9918, 0.03297, 0.0, 1.0, -3.993e-08, -0.1231, 0.9918, 0.03297, -0.09011, 0.9918, 0.09011, 0.0, 1.0, -3.993e-08, -0.09011, 0.9918, 0.09011, -0.03299, 0.9918, 0.1231, 0.0, 1.0, -3.993e-08, -0.03299, 0.9918, 0.1231, 0.03299, 0.9918, 0.1232, 0.1231, 0.9918, 0.033, 0.0, 1.0, -3.993e-08, 0.09014, 0.9918, 0.09013, 0.1231, 0.9918, -0.03302, 0.0, 1.0, -3.993e-08, 0.1231, 0.9918, 0.033, 0.09012, 0.9918, -0.0901, 0.0, 1.0, -3.993e-08, 0.1231, 0.9918, -0.03302, 0.03296, 0.9918, -0.1231, 0.0, 1.0, -3.993e-08, 0.09012, 0.9918, -0.0901, -0.03301, 0.9918, -0.1231, 0.0, 1.0, -3.993e-08, 0.03296, 0.9918, -0.1231, -0.03179, 0.6943, 0.7189, -0.01594, 0.6893, 0.7243, -0.1563, 0.9753, 0.1563, -0.5932, 0.5441, 0.5933, 0.4956, 0.868, 0.03191, 0.4964, 0.8675, -0.03184, 0.5113, 0.8571, -0.06223, 0.5096, 0.8581, 0.06225, -0.4956, 0.868, -0.03191, -0.4956, 0.868, 0.03192, -0.5096, 0.8581, 0.06225, -0.5096, 0.8581, -0.06225, 0.0316, 0.8676, -0.4963, -0.03192, 0.868, -0.4956, -0.06225, 0.8581, -0.5096, 0.06184, 0.8573, -0.5111, -0.1563, 0.9753, 0.1563, -0.7243, 0.6893, 0.01594, -0.7189, 0.6943, 0.03179, -0.5932, 0.5441, 0.5933, 0.1563, 0.9753, 0.1563, 0.01594, 0.6893, 0.7243, 0.03179, 0.6943, 0.7189, 0.5933, 0.5441, 0.5933, -0.03179, 0.6943, 0.7189, -0.03191, 0.868, 0.4956, -0.06225, 0.8581, 0.5096, -0.01594, 0.6893, 0.7243, -0.03191, 0.868, 0.4956, 0.03191, 0.868, 0.4956, 0.06225, 0.8581, 0.5096, -0.06225, 0.8581, 0.5096, 0.03179, 0.6943, 0.7189, 0.01594, 0.6893, 0.7243, 0.06225, 0.8581, 0.5096, 0.03191, 0.868, 0.4956, -0.7189, 0.6943, 0.03179, -0.7243, 0.6893, 0.01594, -0.5096, 0.8581, 0.06225, -0.4956, 0.868, 0.03192, -0.4257, 0.7985, -0.4257, -0.4257, 0.7985, -0.4257, -0.7189, 0.6943, -0.03179, -0.7243, 0.6893, -0.01594, -0.7189, 0.6943, -0.03179, -0.4956, 0.868, -0.03191, -0.5096, 0.8581, -0.06225, -0.7243, 0.6893, -0.01594, -0.4164, 0.9092, 0.0007586, -0.3793, 0.9253, -0.001642, -0.4605, 0.8876, 0.0, -0.4605, 0.8876, 0.0, -0.1857, 0.9645, 0.1876, -0.4164, 0.9092, 0.0007586, -0.1563, 0.9753, 0.1563, -0.0007764, 0.9341, 0.357, 0.001459, 0.9433, 0.3319, -0.0007764, 0.9341, 0.357, 0.0, 0.8876, 0.4605, 0.0, 0.8876, 0.4605, -0.4257, 0.7985, -0.4257, -0.01594, 0.6893, -0.7243, -0.03179, 0.6943, -0.7189, -0.4257, 0.7985, -0.4257, -0.009814, 0.9998, -0.01474, -0.001165, 0.9998, -0.02076, -0.0159, 0.9997, -0.0159, -0.3793, 0.9253, -0.001642, -0.03179, 0.6943, -0.7189, -0.01594, 0.6893, -0.7243, -0.06225, 0.8581, -0.5096, -0.03192, 0.868, -0.4956, -0.1857, 0.9645, 0.1876, -0.009814, 0.9998, -0.01474, -0.3793, 0.9253, -0.001642, -0.4164, 0.9092, 0.0007586, 0.1563, 0.9753, 0.1563, 0.5933, 0.5441, 0.5933, 0.7189, 0.6943, 0.03178, 0.7243, 0.6893, 0.01594, 0.7189, 0.6943, 0.03178, 0.4956, 0.868, 0.03191, 0.5096, 0.8581, 0.06225, 0.7243, 0.6893, 0.01594, 0.1563, 0.9753, 0.1563, 0.02383, 0.9997, 0.001195, 0.01682, 0.9998, 0.01175, 0.001459, 0.9433, 0.3319, -0.1857, 0.9645, 0.1876, -0.0007764, 0.9341, 0.357, 0.001459, 0.9433, 0.3319, 0.01682, 0.9998, 0.01175, 0.7223, 0.6861, -0.08635, 0.7414, 0.6697, -0.04333, 0.5113, 0.8571, -0.06223, 0.4964, 0.8675, -0.03184, 0.02535, 0.9997, 3.349e-05, 0.02383, 0.9997, 0.001195, 0.4709, 0.8822, 0.001285, 0.4709, 0.8822, 0.001285, 0.5053, 0.701, -0.5033, 0.4985, 0.7012, -0.5098, 0.2446, 0.6708, -0.7001, 0.1632, 0.6478, -0.7441, 0.02633, 0.9993, -0.02553, 0.02535, 0.9997, 3.349e-05, -0.0003345, 1.0, -0.001702, -0.0003345, 1.0, -0.001702, 0.01682, 0.9998, 0.01175, 0.02383, 0.9997, 0.001195, 0.02535, 0.9997, 3.349e-05, 0.008002, 0.9999, -0.008594, 0.2122, 0.958, -0.193, 0.008002, 0.9999, -0.008594, 0.02633, 0.9993, -0.02553, 0.02633, 0.9993, -0.02553, 0.008002, 0.9999, -0.008594, 0.02535, 0.9997, 3.349e-05, 0.1117, 0.7085, -0.6968, 0.0316, 0.8676, -0.4963, 0.06184, 0.8573, -0.5111, 0.06649, 0.6954, -0.7155, -0.001285, 0.8822, -0.4709, -0.001285, 0.8822, -0.4709, -0.001165, 0.9998, -0.02076, -0.0001256, 0.9998, -0.02203, 0.8332, 0.553, 0.004406, 0.8332, 0.553, 0.004406, 0.6921, 0.6642, -0.2823, 0.7372, 0.6423, -0.2098, -0.0001256, 0.9998, -0.02203, 0.003461, 1.0, -0.001422, 0.001971, 1.0, 0.0003156, 0.001971, 1.0, 0.0003156, 0.6921, 0.6642, -0.2823, 0.4985, 0.7012, -0.5098, 0.5053, 0.701, -0.5033, 0.7372, 0.6423, -0.2098, 0.008002, 0.9999, -0.008594, -0.0001256, 0.9998, -0.02203, -0.001165, 0.9998, -0.02076, -0.009814, 0.9998, -0.01474, 0.2122, 0.958, -0.193, -0.0001256, 0.9998, -0.02203, 0.008002, 0.9999, -0.008594, 0.2122, 0.958, -0.193, 0.003461, 1.0, -0.001422, -0.0001256, 0.9998, -0.02203, -0.04192, 0.5666, -0.8229, -0.04192, 0.5666, -0.8229, 0.1632, 0.6478, -0.7441, 0.2446, 0.6708, -0.7001, 0.7644, 0.6446, 0.01556, 0.7644, 0.6446, 0.01556, 0.7414, 0.6697, -0.04333, 0.7223, 0.6861, -0.08635, 0.002757, 0.6741, -0.7386, 0.002757, 0.6741, -0.7386, 0.1117, 0.7085, -0.6968, 0.06649, 0.6954, -0.7155, 0.4828, 0.7209, -0.4972, 0.4828, 0.7209, -0.4972, 0.4828, 0.7209, -0.4972, 0.4828, 0.7209, -0.4972, 0.4767, 0.7417, -0.4719, 0.4767, 0.7417, -0.4719, 0.4767, 0.7417, -0.4719, 0.4767, 0.7417, -0.4719, 0.5, 0.0, -0.866, -0.5, 0.0, -0.866, -0.5, 0.0, -0.866, 0.5, 0.0, -0.866, -0.5, 0.0, -0.866, -0.9949, 0.1005, 2.513e-06, -0.9949, 0.1005, 2.483e-05, -0.5, 0.0, -0.866, -0.9949, 0.1005, 2.513e-06, -0.3681, 0.4118, 0.8336, -0.6247, 0.3459, 0.7001, -0.9949, 0.1005, 2.483e-05, -0.3681, 0.4118, 0.8336, 0.7074, 0.2211, 0.6714, 0.7074, 0.2211, 0.6714, -0.6247, 0.3459, 0.7001, 0.7074, 0.2211, 0.6714, 1.0, 0.0, 1.448e-05, 1.0, 0.0, 1.448e-05, 0.7074, 0.2211, 0.6714, 1.0, 0.0, 1.448e-05, 0.5, 0.0, -0.866, 0.5, 0.0, -0.866, 1.0, 0.0, 1.448e-05, 0.0, 1.0, 0.0, 0.0, 1.0, 0.0, 0.0, 1.0, 0.0, 0.0, 1.0, 0.0, 1.0, 0.0, 0.0, 1.0, 0.0, 0.0, 1.0, 0.0, 0.0, 1.0, 0.0, 0.0, -1.0, 0.0, 0.0, -1.0, 0.0, 0.0, -1.0, 0.0, 0.0, -1.0, 0.0, 0.0, 0.09332, 0.1715, 0.9808, 0.8018, 0.07715, 0.5926, 0.8639, 0.4108, 0.2913, 0.123, 0.8551, 0.5036, 1.0, 2.284e-08, 0.0, 0.8627, 0.4148, -0.2894, 0.8639, 0.4108, 0.2913, 0.09228, 0.004305, 0.9957, 0.7609, 0.01134, 0.6488, 0.8018, 0.07715, 0.5926, 0.09332, 0.1715, 0.9808, -0.7947, 0.06944, 0.603, -0.8597, 0.4167, 0.2955, -1.0, 4.898e-08, 0.0, -0.7677, -1.139e-16, 0.6408, 0.7778, 1.117e-16, -0.6285, 0.1155, 8.983e-17, -0.9933, 0.1096, 0.1683, -0.9796, 0.8033, 0.06897, -0.5916, 0.8033, 0.06897, -0.5916, 0.1096, 0.1683, -0.9796, 0.127, 0.8535, -0.5054, 0.8627, 0.4148, -0.2894, 0.127, 0.8535, -0.5054, 0.123, 0.8551, 0.5036, 0.8639, 0.4108, 0.2913, 0.8627, 0.4148, -0.2894, -1.0, 4.898e-08, 0.0, -0.8627, 0.4148, -0.2894, -0.8033, 0.06897, -0.5916, -0.7778, -4.344e-05, -0.6285, -0.8627, 0.4148, -0.2894, -1.0, 4.898e-08, 0.0, -0.8597, 0.4167, 0.2955, 1.0, 2.284e-08, 0.0, 0.8639, 0.4108, 0.2913, 0.8018, 0.07715, 0.5926, 0.7609, 0.01134, 0.6488, 0.8627, 0.4148, -0.2894, 1.0, 2.284e-08, 0.0, 0.7778, 1.117e-16, -0.6285, 0.8033, 0.06897, -0.5916, -0.1096, 0.1683, -0.9796, 0.1096, 0.1683, -0.9796, 0.1155, 8.983e-17, -0.9933, -0.1155, 3.968e-05, -0.9933, -0.127, 0.8535, -0.5054, 0.127, 0.8535, -0.5054, 0.1096, 0.1683, -0.9796, -0.1096, 0.1683, -0.9796, -0.123, 0.8551, 0.5036, 0.123, 0.8551, 0.5036, 0.127, 0.8535, -0.5054, -0.127, 0.8535, -0.5054, -0.1015, 0.1689, 0.9804, 0.09332, 0.1715, 0.9808, 0.123, 0.8551, 0.5036, -0.123, 0.8551, 0.5036, -0.1058, -8.36e-17, 0.9944, 0.09228, 0.004305, 0.9957, 0.09332, 0.1715, 0.9808, -0.1015, 0.1689, 0.9804, -0.1155, 3.968e-05, -0.9933, -0.7778, -4.344e-05, -0.6285, -0.8033, 0.06897, -0.5916, -0.1096, 0.1683, -0.9796, -0.127, 0.8535, -0.5054, -0.1096, 0.1683, -0.9796, -0.8033, 0.06897, -0.5916, -0.8627, 0.4148, -0.2894, -0.8627, 0.4148, -0.2894, -0.8597, 0.4167, 0.2955, -0.123, 0.8551, 0.5036, -0.127, 0.8535, -0.5054, -0.7947, 0.06944, 0.603, -0.1015, 0.1689, 0.9804, -0.123, 0.8551, 0.5036, -0.8597, 0.4167, 0.2955, -0.7677, -1.139e-16, 0.6408, -0.1058, -8.36e-17, 0.9944, -0.1015, 0.1689, 0.9804, -0.7947, 0.06944, 0.603, -0.9808, 0.1715, -0.09331, -0.5036, 0.8551, -0.123, -0.2913, 0.4108, -0.8639, -0.5926, 0.07715, -0.8018, -3.654e-07, 0.0, -1.0, -0.2913, 0.4108, -0.8639, 0.2894, 0.4148, -0.8627, -0.9957, 0.004315, -0.09228, -0.9808, 0.1715, -0.09331, -0.5926, 0.07715, -0.8018, -0.6488, 0.01135, -0.7609, -0.603, 0.06944, 0.7947, -0.6409, 0.0001082, 0.7676, -1.959e-07, 0.0, 1.0, -0.2954, 0.4167, 0.8597, 0.6285, -9.916e-09, -0.7778, 0.5916, 0.06897, -0.8033, 0.9796, 0.1683, -0.1096, 0.9933, -9.055e-09, -0.1155, 0.5916, 0.06897, -0.8033, 0.2894, 0.4148, -0.8627, 0.5054, 0.8535, -0.127, 0.9796, 0.1683, -0.1096, 0.5054, 0.8535, -0.127, 0.2894, 0.4148, -0.8627, -0.2913, 0.4108, -0.8639, -0.5036, 0.8551, -0.123, -1.959e-07, 0.0, 1.0, 0.6285, -1.117e-16, 0.7778, 0.5916, 0.06898, 0.8033, 0.2894, 0.4148, 0.8627, 0.2894, 0.4148, 0.8627, -0.2954, 0.4167, 0.8597, -1.959e-07, 0.0, 1.0, -3.654e-07, 0.0, -1.0, -0.6488, 0.01135, -0.7609, -0.5926, 0.07715, -0.8018, -0.2913, 0.4108, -0.8639, 0.2894, 0.4148, -0.8627, 0.5916, 0.06897, -0.8033, 0.6285, -9.916e-09, -0.7778, -3.654e-07, 0.0, -1.0, 0.9796, 0.1682, 0.1096, 0.9933, -8.978e-17, 0.1155, 0.9933, -9.055e-09, -0.1155, 0.9796, 0.1683, -0.1096, 0.5054, 0.8535, 0.127, 0.9796, 0.1682, 0.1096, 0.9796, 0.1683, -0.1096, 0.5054, 0.8535, -0.127, -0.5036, 0.8551, 0.123, 0.5054, 0.8535, 0.127, 0.5054, 0.8535, -0.127, -0.5036, 0.8551, -0.123, -0.9804, 0.1689, 0.1015, -0.5036, 0.8551, 0.123, -0.5036, 0.8551, -0.123, -0.9808, 0.1715, -0.09331, -0.9944, -8.458e-09, 0.1058, -0.9804, 0.1689, 0.1015, -0.9808, 0.1715, -0.09331, -0.9957, 0.004315, -0.09228, 0.9933, -8.978e-17, 0.1155, 0.9796, 0.1682, 0.1096, 0.5916, 0.06898, 0.8033, 0.6285, -1.117e-16, 0.7778, 0.5054, 0.8535, 0.127, 0.2894, 0.4148, 0.8627, 0.5916, 0.06898, 0.8033, 0.9796, 0.1682, 0.1096, 0.2894, 0.4148, 0.8627, 0.5054, 0.8535, 0.127, -0.5036, 0.8551, 0.123, -0.2954, 0.4167, 0.8597, -0.603, 0.06944, 0.7947, -0.2954, 0.4167, 0.8597, -0.5036, 0.8551, 0.123, -0.9804, 0.1689, 0.1015, -0.6409, 0.0001082, 0.7676, -0.603, 0.06944, 0.7947, -0.9804, 0.1689, 0.1015, -0.9944, -8.458e-09, 0.1058, 0.9854, 0.1676, -0.02961, 0.5926, 0.07715, -0.8018, 0.2913, 0.4108, -0.8639, 0.5046, 0.8625, -0.03874, -2.645e-08, 0.0, -1.0, -0.2894, 0.4148, -0.8627, 0.2913, 0.4108, -0.8639, 0.9995, 0.001398, -0.03014, 0.6488, 0.01134, -0.7609, 0.5926, 0.07715, -0.8018, 0.9854, 0.1676, -0.02961, 0.6031, 0.06945, 0.7947, 0.2955, 0.4167, 0.8597, -7.837e-07, 0.0, 1.0, 0.6409, -1.14e-16, 0.7676, -0.6285, 1.117e-16, -0.7778, -0.9993, 4.174e-17, -0.0378, -0.9854, 0.1666, -0.03483, -0.5916, 0.06897, -0.8033, -0.5916, 0.06897, -0.8033, -0.9854, 0.1666, -0.03483, -0.5052, 0.8621, -0.04003, -0.2894, 0.4148, -0.8627, -0.5052, 0.8621, -0.04003, 0.5046, 0.8625, -0.03874, 0.2913, 0.4108, -0.8639, -0.2894, 0.4148, -0.8627, -7.837e-07, 0.0, 1.0, -0.2894, 0.4148, 0.8627, -0.5916, 0.06894, 0.8033, -0.6285, -9.921e-09, 0.7778, -0.2894, 0.4148, 0.8627, -7.837e-07, 0.0, 1.0, 0.2955, 0.4167, 0.8597, -2.645e-08, 0.0, -1.0, 0.2913, 0.4108, -0.8639, 0.5926, 0.07715, -0.8018, 0.6488, 0.01134, -0.7609, -0.2894, 0.4148, -0.8627, -2.645e-08, 0.0, -1.0, -0.6285, 1.117e-16, -0.7778, -0.5916, 0.06897, -0.8033, -0.9854, 0.1666, 0.03483, -0.9854, 0.1666, -0.03483, -0.9993, 4.174e-17, -0.0378, -0.9993, 6.924e-05, 0.03784, -0.5052, 0.8621, 0.04001, -0.5052, 0.8621, -0.04003, -0.9854, 0.1666, -0.03483, -0.9854, 0.1666, 0.03483, 0.5046, 0.8625, 0.03872, 0.5046, 0.8625, -0.03874, -0.5052, 0.8621, -0.04003, -0.5052, 0.8621, 0.04001, 0.9855, 0.1668, 0.03224, 0.9854, 0.1676, -0.02961, 0.5046, 0.8625, -0.03874, 0.5046, 0.8625, 0.03872, 0.9994, -3.855e-17, 0.03459, 0.9995, 0.001398, -0.03014, 0.9854, 0.1676, -0.02961, 0.9855, 0.1668, 0.03224, -0.9993, 6.924e-05, 0.03784, -0.6285, -9.921e-09, 0.7778, -0.5916, 0.06894, 0.8033, -0.9854, 0.1666, 0.03483, -0.5052, 0.8621, 0.04001, -0.9854, 0.1666, 0.03483, -0.5916, 0.06894, 0.8033, -0.2894, 0.4148, 0.8627, -0.2894, 0.4148, 0.8627, 0.2955, 0.4167, 0.8597, 0.5046, 0.8625, 0.03872, -0.5052, 0.8621, 0.04001, 0.6031, 0.06945, 0.7947, 0.9855, 0.1668, 0.03224, 0.5046, 0.8625, 0.03872, 0.2955, 0.4167, 0.8597, 0.6409, -1.14e-16, 0.7676, 0.9994, -3.855e-17, 0.03459, 0.9855, 0.1668, 0.03224, 0.6031, 0.06945, 0.7947, 0.9854, 0.1676, 0.02963, 0.5046, 0.8625, 0.03874, 0.2913, 0.4108, 0.8639, 0.5926, 0.07715, 0.8018, -1.178e-07, 0.0, 1.0, 0.2913, 0.4108, 0.8639, -0.2894, 0.4148, 0.8627, 0.9995, 0.001415, 0.03014, 0.9854, 0.1676, 0.02963, 0.5926, 0.07715, 0.8018, 0.6488, 0.01134, 0.7609, 0.6031, 0.06945, -0.7947, 0.6409, -9.868e-09, -0.7676, -3.918e-07, 0.0, -1.0, 0.2955, 0.4167, -0.8597, -0.6285, 3.915e-05, 0.7778, -0.5916, 0.06897, 0.8033, -0.9854, 0.1666, 0.03484, -0.9993, -1.58e-08, 0.0378, -0.5916, 0.06897, 0.8033, -0.2894, 0.4148, 0.8627, -0.5052, 0.8621, 0.04003, -0.9854, 0.1666, 0.03484, -0.5052, 0.8621, 0.04003, -0.2894, 0.4148, 0.8627, 0.2913, 0.4108, 0.8639, 0.5046, 0.8625, 0.03874, -3.918e-07, 0.0, -1.0, -0.6285, -1.117e-16, -0.7778, -0.5916, 0.06894, -0.8033, -0.2894, 0.4148, -0.8627, -0.2894, 0.4148, -0.8627, 0.2955, 0.4167, -0.8597, -3.918e-07, 0.0, -1.0, -1.178e-07, 0.0, 1.0, 0.6488, 0.01134, 0.7609, 0.5926, 0.07715, 0.8018, 0.2913, 0.4108, 0.8639, -0.2894, 0.4148, 0.8627, -0.5916, 0.06897, 0.8033, -0.6285, 3.915e-05, 0.7778, -1.178e-07, 0.0, 1.0, -0.9854, 0.1666, -0.03482, -0.9993, -4.173e-17, -0.03784, -0.9993, -1.58e-08, 0.0378, -0.9854, 0.1666, 0.03484, -0.5052, 0.8621, -0.04001, -0.9854, 0.1666, -0.03482, -0.9854, 0.1666, 0.03484, -0.5052, 0.8621, 0.04003, 0.5046, 0.8625, -0.03873, -0.5052, 0.8621, -0.04001, -0.5052, 0.8621, 0.04003, 0.5046, 0.8625, 0.03874, 0.9855, 0.1668, -0.03224, 0.5046, 0.8625, -0.03873, 0.5046, 0.8625, 0.03874, 0.9854, 0.1676, 0.02963, 0.9994, -1.464e-08, -0.03459, 0.9855, 0.1668, -0.03224, 0.9854, 0.1676, 0.02963, 0.9995, 0.001415, 0.03014, -0.9993, -4.173e-17, -0.03784, -0.9854, 0.1666, -0.03482, -0.5916, 0.06894, -0.8033, -0.6285, -1.117e-16, -0.7778, -0.5052, 0.8621, -0.04001, -0.2894, 0.4148, -0.8627, -0.5916, 0.06894, -0.8033, -0.9854, 0.1666, -0.03482, -0.2894, 0.4148, -0.8627, -0.5052, 0.8621, -0.04001, 0.5046, 0.8625, -0.03873, 0.2955, 0.4167, -0.8597, 0.6031, 0.06945, -0.7947, 0.2955, 0.4167, -0.8597, 0.5046, 0.8625, -0.03873, 0.9855, 0.1668, -0.03224, 0.6409, -9.868e-09, -0.7676, 0.6031, 0.06945, -0.7947, 0.9855, 0.1668, -0.03224, 0.9994, -1.464e-08, -0.03459, 0.02963, 0.1676, -0.9854, 0.03874, 0.8625, -0.5046, 0.8639, 0.4108, -0.2913, 0.8018, 0.07715, -0.5926, 1.0, 1.893e-07, 0.0, 0.8639, 0.4108, -0.2913, 0.8627, 0.4148, 0.2894, 0.03014, 0.001415, -0.9995, 0.02963, 0.1676, -0.9854, 0.8018, 0.07715, -0.5926, 0.7609, 0.01134, -0.6488, -0.7947, 0.06945, -0.6031, -0.7676, 4.327e-05, -0.6409, -1.0, 1.959e-07, 0.0, -0.8597, 0.4167, -0.2955, 0.7778, 1.031e-07, 0.6285, 0.8033, 0.06897, 0.5916, 0.03484, 0.1666, 0.9854, 0.0378, -1.58e-08, 0.9993, 0.8033, 0.06897, 0.5916, 0.8627, 0.4148, 0.2894, 0.04003, 0.8621, 0.5052, 0.03484, 0.1666, 0.9854, 0.04003, 0.8621, 0.5052, 0.8627, 0.4148, 0.2894, 0.8639, 0.4108, -0.2913, 0.03874, 0.8625, -0.5046, -1.0, 1.959e-07, 0.0, -0.7778, 2.614e-07, 0.6285, -0.8033, 0.06894, 0.5916, -0.8627, 0.4148, 0.2894, -0.8627, 0.4148, 0.2894, -0.8597, 0.4167, -0.2955, -1.0, 1.959e-07, 0.0, 1.0, 1.893e-07, 0.0, 0.7609, 0.01134, -0.6488, 0.8018, 0.07715, -0.5926, 0.8639, 0.4108, -0.2913, 0.8627, 0.4148, 0.2894, 0.8033, 0.06897, 0.5916, 0.7778, 1.031e-07, 0.6285, 1.0, 1.893e-07, 0.0, -0.03482, 0.1666, 0.9854, -0.03784, -4.173e-17, 0.9993, 0.0378, -1.58e-08, 0.9993, 0.03484, 0.1666, 0.9854, -0.04001, 0.8621, 0.5052, -0.03482, 0.1666, 0.9854, 0.03484, 0.1666, 0.9854, 0.04003, 0.8621, 0.5052, -0.03873, 0.8625, -0.5046, -0.04001, 0.8621, 0.5052, 0.04003, 0.8621, 0.5052, 0.03874, 0.8625, -0.5046, -0.03224, 0.1668, -0.9855, -0.03873, 0.8625, -0.5046, 0.03874, 0.8625, -0.5046, 0.02963, 0.1676, -0.9854, -0.03459, -1.464e-08, -0.9994, -0.03224, 0.1668, -0.9855, 0.02963, 0.1676, -0.9854, 0.03014, 0.001415, -0.9995, -0.03784, -4.173e-17, 0.9993, -0.03482, 0.1666, 0.9854, -0.8033, 0.06894, 0.5916, -0.7778, 2.614e-07, 0.6285, -0.04001, 0.8621, 0.5052, -0.8627, 0.4148, 0.2894, -0.8033, 0.06894, 0.5916, -0.03482, 0.1666, 0.9854, -0.8627, 0.4148, 0.2894, -0.04001, 0.8621, 0.5052, -0.03873, 0.8625, -0.5046, -0.8597, 0.4167, -0.2955, -0.7947, 0.06945, -0.6031, -0.8597, 0.4167, -0.2955, -0.03873, 0.8625, -0.5046, -0.03224, 0.1668, -0.9855, -0.7676, 4.327e-05, -0.6409, -0.7947, 0.06945, -0.6031, -0.03224, 0.1668, -0.9855, -0.03459, -1.464e-08, -0.9994, -0.02961, 0.1676, -0.9854, -0.8018, 0.07715, -0.5926, -0.8639, 0.4108, -0.2913, -0.03874, 0.8625, -0.5046, -1.0, 1.142e-07, 0.0, -0.8627, 0.4148, 0.2894, -0.8639, 0.4108, -0.2913, -0.03014, 0.001398, -0.9995, -0.7609, 0.01134, -0.6488, -0.8018, 0.07715, -0.5926, -0.02961, 0.1676, -0.9854, 0.7947, 0.06945, -0.6031, 0.8597, 0.4167, -0.2955, 1.0, 0.0, 0.0, 0.7676, -1.14e-16, -0.6409, -0.7778, 1.117e-16, 0.6285, -0.0378, 4.174e-17, 0.9993, -0.03483, 0.1666, 0.9854, -0.8033, 0.06897, 0.5916, -0.8033, 0.06897, 0.5916, -0.03483, 0.1666, 0.9854, -0.04003, 0.8621, 0.5052, -0.8627, 0.4148, 0.2894, -0.04003, 0.8621, 0.5052, -0.03874, 0.8625, -0.5046, -0.8639, 0.4108, -0.2913, -0.8627, 0.4148, 0.2894, 1.0, 0.0, 0.0, 0.8627, 0.4148, 0.2894, 0.8033, 0.06894, 0.5916, 0.7778, 5.343e-05, 0.6285, 0.8627, 0.4148, 0.2894, 1.0, 0.0, 0.0, 0.8597, 0.4167, -0.2955, -1.0, 1.142e-07, 0.0, -0.8639, 0.4108, -0.2913, -0.8018, 0.07715, -0.5926, -0.7609, 0.01134, -0.6488, -0.8627, 0.4148, 0.2894, -1.0, 1.142e-07, 0.0, -0.7778, 1.117e-16, 0.6285, -0.8033, 0.06897, 0.5916, 0.03483, 0.1666, 0.9854, -0.03483, 0.1666, 0.9854, -0.0378, 4.174e-17, 0.9993, 0.03784, -1.579e-08, 0.9993, 0.04001, 0.8621, 0.5052, -0.04003, 0.8621, 0.5052, -0.03483, 0.1666, 0.9854, 0.03483, 0.1666, 0.9854, 0.03872, 0.8625, -0.5046, -0.03874, 0.8625, -0.5046, -0.04003, 0.8621, 0.5052, 0.04001, 0.8621, 0.5052, 0.03224, 0.1668, -0.9855, -0.02961, 0.1676, -0.9854, -0.03874, 0.8625, -0.5046, 0.03872, 0.8625, -0.5046, 0.03459, -3.855e-17, -0.9994, -0.03014, 0.001398, -0.9995, -0.02961, 0.1676, -0.9854, 0.03224, 0.1668, -0.9855, 0.03784, -1.579e-08, 0.9993, 0.7778, 5.343e-05, 0.6285, 0.8033, 0.06894, 0.5916, 0.03483, 0.1666, 0.9854, 0.04001, 0.8621, 0.5052, 0.03483, 0.1666, 0.9854, 0.8033, 0.06894, 0.5916, 0.8627, 0.4148, 0.2894, 0.8627, 0.4148, 0.2894, 0.8597, 0.4167, -0.2955, 0.03872, 0.8625, -0.5046, 0.04001, 0.8621, 0.5052, 0.7947, 0.06945, -0.6031, 0.03224, 0.1668, -0.9855, 0.03872, 0.8625, -0.5046, 0.8597, 0.4167, -0.2955, 0.7676, -1.14e-16, -0.6409, 0.03459, -3.855e-17, -0.9994, 0.03224, 0.1668, -0.9855, 0.7947, 0.06945, -0.6031, -0.9854, 0.1676, -0.02963, -0.5046, 0.8625, -0.03874, -0.2913, 0.4108, -0.8639, -0.5926, 0.07715, -0.8018, 1.178e-07, 0.0, -1.0, -0.2913, 0.4108, -0.8639, 0.2894, 0.4148, -0.8627, -0.9995, 0.001415, -0.03014, -0.9854, 0.1676, -0.02963, -0.5926, 0.07715, -0.8018, -0.6488, 0.01134, -0.7609, -0.6031, 0.06945, 0.7947, -0.6409, -9.868e-09, 0.7676, 3.918e-07, 0.0, 1.0, -0.2955, 0.4167, 0.8597, 0.6285, 3.915e-05, -0.7778, 0.5916, 0.06897, -0.8033, 0.9854, 0.1666, -0.03484, 0.9993, -1.58e-08, -0.0378, 0.5916, 0.06897, -0.8033, 0.2894, 0.4148, -0.8627, 0.5052, 0.8621, -0.04003, 0.9854, 0.1666, -0.03484, 0.5052, 0.8621, -0.04003, 0.2894, 0.4148, -0.8627, -0.2913, 0.4108, -0.8639, -0.5046, 0.8625, -0.03874, 3.918e-07, 0.0, 1.0, 0.6285, -1.117e-16, 0.7778, 0.5916, 0.06894, 0.8033, 0.2894, 0.4148, 0.8627, 0.2894, 0.4148, 0.8627, -0.2955, 0.4167, 0.8597, 3.918e-07, 0.0, 1.0, 1.178e-07, 0.0, -1.0, -0.6488, 0.01134, -0.7609, -0.5926, 0.07715, -0.8018, -0.2913, 0.4108, -0.8639, 0.2894, 0.4148, -0.8627, 0.5916, 0.06897, -0.8033, 0.6285, 3.915e-05, -0.7778, 1.178e-07, 0.0, -1.0, 0.9854, 0.1666, 0.03482, 0.9993, -4.173e-17, 0.03784, 0.9993, -1.58e-08, -0.0378, 0.9854, 0.1666, -0.03484, 0.5052, 0.8621, 0.04001, 0.9854, 0.1666, 0.03482, 0.9854, 0.1666, -0.03484, 0.5052, 0.8621, -0.04003, -0.5046, 0.8625, 0.03873, 0.5052, 0.8621, 0.04001, 0.5052, 0.8621, -0.04003, -0.5046, 0.8625, -0.03874, -0.9855, 0.1668, 0.03224, -0.5046, 0.8625, 0.03873, -0.5046, 0.8625, -0.03874, -0.9854, 0.1676, -0.02963, -0.9994, -1.464e-08, 0.03459, -0.9855, 0.1668, 0.03224, -0.9854, 0.1676, -0.02963, -0.9995, 0.001415, -0.03014, 0.9993, -4.173e-17, 0.03784, 0.9854, 0.1666, 0.03482, 0.5916, 0.06894, 0.8033, 0.6285, -1.117e-16, 0.7778, 0.5052, 0.8621, 0.04001, 0.2894, 0.4148, 0.8627, 0.5916, 0.06894, 0.8033, 0.9854, 0.1666, 0.03482, 0.2894, 0.4148, 0.8627, 0.5052, 0.8621, 0.04001, -0.5046, 0.8625, 0.03873, -0.2955, 0.4167, 0.8597, -0.6031, 0.06945, 0.7947, -0.2955, 0.4167, 0.8597, -0.5046, 0.8625, 0.03873, -0.9855, 0.1668, 0.03224, -0.6409, -9.868e-09, 0.7676, -0.6031, 0.06945, 0.7947, -0.9855, 0.1668, 0.03224, -0.9994, -1.464e-08, 0.03459])] * 3)])
me_untitled = bpy.data.meshes.new('Untitled')
me_untitled.from_pydata([(-82.89, 4.256, -3.915), (-38.9, 4.256, -3.915), (-82.89, 4.256, -46.42), (-38.9, 4.256, -46.42), (-76.49, 18.33, -8.991), (-78.61, 16.69, -6.868), (-45.3, 18.33, -8.991), (-43.18, 16.69, -6.868), (-45.3, 18.33, -40.18), (-43.18, 16.69, -42.3), (-76.49, 18.33, -40.18), (-78.61, 16.69, -42.3)], [], [(0, 1, 7, 5), (1, 3, 9, 7), (3, 2, 11, 9), (2, 0, 5, 11), (6, 8, 10, 4), (5, 4, 10, 11), (4, 5, 7, 6), (6, 7, 9, 8), (8, 9, 11, 10)])
me_untitled.polygons.foreach_set('use_smooth', [True] * 9)
_k = set([(0, 5), (1, 7), (2, 11), (3, 9), (4, 5), (5, 7), (5, 11), (6, 7), (7, 9), (8, 9), (9, 11), (10, 11)])
me_untitled.attributes.new('sharp_edge', 'BOOLEAN', 'EDGE').data.foreach_set('value', [ (min(e.vertices), max(e.vertices)) in _k for e in me_untitled.edges])
_uv = me_untitled.uv_layers.new(name='map1')
_uv.uv.foreach_set('vector', [0.0, 0.0, 1.0, 0.0, 0.8327, 0.1571, 0.1581, 0.1571, 1.0, 0.0, 1.0, 1.0, 0.8327, 0.8375, 0.8327, 0.1571, 1.0, 1.0, 0.0, 1.0, 0.1581, 0.8375, 0.8327, 0.8375, 0.0, 1.0, 0.0, 0.0, 0.1581, 0.1571, 0.1581, 0.8375, 0.7865, 0.2051, 0.7865, 0.7891, 0.2059, 0.7891, 0.2059, 0.2051, 0.1581, 0.1571, 0.2059, 0.2051, 0.2059, 0.7891, 0.1581, 0.8375, 0.2059, 0.2051, 0.1581, 0.1571, 0.8327, 0.1571, 0.7865, 0.2051, 0.7865, 0.2051, 0.8327, 0.1571, 0.8327, 0.8375, 0.7865, 0.7891, 0.7865, 0.7891, 0.8327, 0.8375, 0.1581, 0.8375, 0.2059, 0.7891])
me_untitled.materials.append(mat_component_keypad_mat)
me_untitled.use_remesh_preserve_volume = False
me_untitled.use_remesh_preserve_attributes = False
me_untitled.use_mirror_vertex_groups = False
me_untitled.update()
me_untitled.normals_split_custom_set([tuple(v) for v in zip(*[iter([0.0, 0.231, 0.9729, 0.0, 0.231, 0.9729, 0.0, 0.231, 0.9729, 0.0, 0.231, 0.9729, 0.9456, 0.3254, 1.116e-05, 0.9456, 0.3254, 1.116e-05, 0.9456, 0.3254, 1.116e-05, 0.9456, 0.3254, 1.116e-05, 1.173e-07, 0.3149, -0.9491, 1.173e-07, 0.3149, -0.9491, 1.173e-07, 0.3149, -0.9491, 1.173e-07, 0.3149, -0.9491, -0.9456, 0.3255, 1.12e-05, -0.9456, 0.3255, 1.12e-05, -0.9456, 0.3255, 1.12e-05, -0.9456, 0.3255, 1.12e-05, 0.06586, 0.9956, 0.06603, 0.06593, 0.9956, -0.06596, -0.06595, 0.9956, -0.06597, -0.06599, 0.9956, 0.06592, -0.611, 0.7916, 0.0, -0.06599, 0.9956, 0.06592, -0.06595, 0.9956, -0.06597, -0.611, 0.7916, 0.0, -0.06599, 0.9956, 0.06592, 0.0, 0.7918, 0.6108, 0.0, 0.7918, 0.6108, 0.06586, 0.9956, 0.06603, 0.06586, 0.9956, 0.06603, 0.6106, 0.7919, 0.0, 0.6106, 0.7919, 0.0, 0.06593, 0.9956, -0.06596, 0.06593, 0.9956, -0.06596, 0.0, 0.7918, -0.6108, 0.0, 0.7918, -0.6108, -0.06595, 0.9956, -0.06597])] * 3)])

# ---- objects
ob_componentkeypad = bpy.data.objects.new('ComponentKeypad', None)
ob_part8 = bpy.data.objects.new('Part8', None)
ob_key8 = bpy.data.objects.new('key8', me_untitled_018)
ob_part6 = bpy.data.objects.new('Part6', None)
ob_key6 = bpy.data.objects.new('key6', me_untitled_017)
ob_part5 = bpy.data.objects.new('Part5', None)
ob_key5 = bpy.data.objects.new('key5', me_untitled_016)
ob_part7 = bpy.data.objects.new('Part7', None)
ob_key7 = bpy.data.objects.new('key7', me_untitled_015)
ob_part4 = bpy.data.objects.new('Part4', None)
ob_key4 = bpy.data.objects.new('key4', me_untitled_014)
ob_part3 = bpy.data.objects.new('Part3', None)
ob_key3 = bpy.data.objects.new('key3', me_untitled_013)
ob_part2 = bpy.data.objects.new('Part2', None)
ob_key2 = bpy.data.objects.new('key2', me_untitled_012)
ob_recessedinner = bpy.data.objects.new('RecessedInner', me_untitled_001)
ob_puzzlebackground = bpy.data.objects.new('PuzzleBackground', me_untitled_004)
ob_part1 = bpy.data.objects.new('Part1', None)
ob_key1 = bpy.data.objects.new('key1', me_untitled)

# ---- transforms, parenting, visibility, modifiers, constraints
ob_componentkeypad.location = (0.04, 0.0, 0.0)
ob_componentkeypad.rotation_euler = (1.571, -0.0, 3.142)
ob_componentkeypad.scale = (0.01, 0.01, 0.01)
ob_componentkeypad.empty_image_offset = (0.0, 0.0)
ob_componentkeypad.color = (0.8, 0.8, 0.8, 1.0)
ob_componentkeypad.lineart.crease_threshold = 0.0
ob_part8.parent = ob_componentkeypad
ob_part8.location = (44.5, 1.386e-05, 85.06)
ob_part8.empty_image_offset = (0.0, 0.0)
ob_part8.color = (0.8, 0.8, 0.8, 1.0)
ob_part8.lineart.crease_threshold = 0.0
ob_key8.parent = ob_part8
ob_key8.location = (0.0, 0.0, 0.0)
ob_key8.color = (0.8, 0.8, 0.8, 1.0)
ob_key8.lineart.crease_threshold = 0.0
ob_part6.parent = ob_componentkeypad
ob_part6.location = (88.65, 6.958e-06, 42.71)
ob_part6.empty_image_offset = (0.0, 0.0)
ob_part6.color = (0.8, 0.8, 0.8, 1.0)
ob_part6.lineart.crease_threshold = 0.0
ob_key6.parent = ob_part6
ob_key6.location = (0.0, 0.0, 0.0)
ob_key6.color = (0.8, 0.8, 0.8, 1.0)
ob_key6.lineart.crease_threshold = 0.0
ob_part5.parent = ob_componentkeypad
ob_part5.location = (44.5, 6.958e-06, 42.71)
ob_part5.empty_image_offset = (0.0, 0.0)
ob_part5.color = (0.8, 0.8, 0.8, 1.0)
ob_part5.lineart.crease_threshold = 0.0
ob_key5.parent = ob_part5
ob_key5.location = (0.0, 0.0, 0.0)
ob_key5.color = (0.8, 0.8, 0.8, 1.0)
ob_key5.lineart.crease_threshold = 0.0
ob_part7.parent = ob_componentkeypad
ob_part7.location = (0.0, 1.386e-05, 85.06)
ob_part7.empty_image_offset = (0.0, 0.0)
ob_part7.color = (0.8, 0.8, 0.8, 1.0)
ob_part7.lineart.crease_threshold = 0.0
ob_key7.parent = ob_part7
ob_key7.location = (0.0, 0.0, 0.0)
ob_key7.color = (0.8, 0.8, 0.8, 1.0)
ob_key7.lineart.crease_threshold = 0.0
ob_part4.parent = ob_componentkeypad
ob_part4.location = (0.0, 6.958e-06, 42.71)
ob_part4.empty_image_offset = (0.0, 0.0)
ob_part4.color = (0.8, 0.8, 0.8, 1.0)
ob_part4.lineart.crease_threshold = 0.0
ob_key4.parent = ob_part4
ob_key4.location = (0.0, 0.0, 0.0)
ob_key4.color = (0.8, 0.8, 0.8, 1.0)
ob_key4.lineart.crease_threshold = 0.0
ob_part3.parent = ob_componentkeypad
ob_part3.location = (88.29, 0.0, 0.0)
ob_part3.empty_image_offset = (0.0, 0.0)
ob_part3.color = (0.8, 0.8, 0.8, 1.0)
ob_part3.lineart.crease_threshold = 0.0
ob_key3.parent = ob_part3
ob_key3.location = (0.0, 0.0, 0.0)
ob_key3.color = (0.8, 0.8, 0.8, 1.0)
ob_key3.lineart.crease_threshold = 0.0
ob_part2.parent = ob_componentkeypad
ob_part2.location = (0.0, 0.0, 0.0)
ob_part2.empty_image_offset = (0.0, 0.0)
ob_part2.color = (0.8, 0.8, 0.8, 1.0)
ob_part2.lineart.crease_threshold = 0.0
ob_key2.parent = ob_part2
ob_key2.matrix_parent_inverse = Matrix(((100.0, -0.0, 0.0, -4.0), (0.0, -1.629e-05, 100.0, -0.0), (0.0, -100.0, -1.629e-05, -0.0), (0.0, 0.0, 0.0, 1.0)))
ob_key2.location = (0.4886, 0.0, 0.0)
ob_key2.rotation_euler = (1.571, -0.0, 0.0)
ob_key2.scale = (0.01, 0.01, 0.01)
ob_key2.color = (0.8, 0.8, 0.8, 1.0)
ob_key2.lineart.crease_threshold = 0.0
ob_recessedinner.parent = ob_componentkeypad
ob_recessedinner.location = (0.0, 0.0, 0.0)
ob_recessedinner.color = (0.8, 0.8, 0.8, 1.0)
ob_recessedinner.lineart.crease_threshold = 0.0
ob_puzzlebackground.parent = ob_componentkeypad
ob_puzzlebackground.location = (0.0, 0.0, 0.0)
ob_puzzlebackground.color = (0.8, 0.8, 0.8, 1.0)
ob_puzzlebackground.lineart.crease_threshold = 0.0
ob_part1.parent = ob_componentkeypad
ob_part1.location = (0.0, 0.0, 0.0)
ob_part1.empty_image_offset = (0.0, 0.0)
ob_part1.color = (0.8, 0.8, 0.8, 1.0)
ob_part1.lineart.crease_threshold = 0.0
ob_key1.parent = ob_part1
ob_key1.location = (0.0, 0.0, 0.0)
ob_key1.color = (0.8, 0.8, 0.8, 1.0)
ob_key1.lineart.crease_threshold = 0.0

# ---- collection membership
col_collection_1.objects.link(ob_componentkeypad)
col_collection_1.objects.link(ob_part8)
col_collection_1.objects.link(ob_key8)
col_collection_1.objects.link(ob_part6)
col_collection_1.objects.link(ob_key6)
col_collection_1.objects.link(ob_part5)
col_collection_1.objects.link(ob_key5)
col_collection_1.objects.link(ob_part7)
col_collection_1.objects.link(ob_key7)
col_collection_1.objects.link(ob_part4)
col_collection_1.objects.link(ob_key4)
col_collection_1.objects.link(ob_part3)
col_collection_1.objects.link(ob_key3)
col_collection_1.objects.link(ob_part2)
col_collection_1.objects.link(ob_key2)
col_collection_1.objects.link(ob_recessedinner)
col_collection_1.objects.link(ob_puzzlebackground)
col_collection_1.objects.link(ob_part1)
col_collection_1.objects.link(ob_key1)

# ---- scene / render settings (as saved in the file)
scene.frame_start = 1; scene.frame_end = 250; scene.frame_set(1)
scene.render.engine = 'BLENDER_EEVEE_NEXT'
scene.render.resolution_percentage = 50
scene.render.fps = 30
scene.render.dither_intensity = 0.0
scene.cycles.use_denoising = False
scene.cycles.samples = 10
scene.cycles.sampling_pattern = 'TABULATED_SOBOL'
scene.cycles.light_sampling_threshold = 0.0
scene.cycles.use_adaptive_sampling = False
scene.cycles.use_light_tree = False
scene.cycles.blur_glossy = 0.0
scene.cycles.pixel_filter_type = 'GAUSSIAN'
scene.cycles.sample_clamp_indirect = 0.0
scene.view_settings.view_transform = 'Standard'
bpy.context.view_layer.update()

# ---- added for rendering (the .blend has no active camera and no usable light): camera, sun
cam_auto = bpy.data.cameras.new('AutoCamera')
cam_auto.lens = 50.0
cam_auto.sensor_width = 36.0
cam_auto.clip_end = 1000.0
ob_auto_camera = bpy.data.objects.new('AutoCamera', cam_auto)
scene.collection.objects.link(ob_auto_camera)
ob_auto_camera.location = (2.71097, -3.15716, 2.15784)
ob_auto_camera.rotation_euler = (1.09748, -7.21219e-08, 0.694738)
scene.camera = ob_auto_camera
light_auto_sun = bpy.data.lights.new('AutoSun', 'SUN')
light_auto_sun.energy = 3.0
light_auto_sun.angle = 0.0523599
ob_auto_sun = bpy.data.objects.new('AutoSun', light_auto_sun)
scene.collection.objects.link(ob_auto_sun)
ob_auto_sun.rotation_euler = (0.872665, 0.174533, 0.523599)
bpy.context.view_layer.update()
